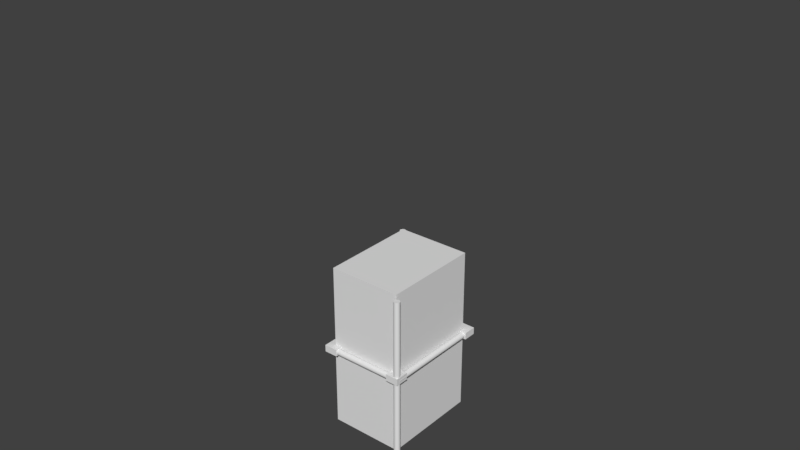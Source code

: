 # Source: partsBuy.blend  (saved by Blender 2.79.6; exported with 4.5.12 LTS)
import bpy
from mathutils import Matrix  # noqa: F401  (used for matrix-valued properties, if any)

bpy.ops.wm.read_factory_settings(use_empty=True)
scene = bpy.context.scene
scene.name = 'Scene'

# ---- collections
col_collection_1 = bpy.data.collections.new('Collection 1'); scene.collection.children.link(col_collection_1)
col_collection_2 = bpy.data.collections.new('Collection 2'); scene.collection.children.link(col_collection_2)
col_collection_2.hide_render = True
col_collection_2.hide_viewport = True
col_collection_3 = bpy.data.collections.new('Collection 3'); scene.collection.children.link(col_collection_3)
col_collection_3.hide_render = True
col_collection_3.hide_viewport = True

# ---- world
world_world = bpy.data.worlds.new('World'); scene.world = world_world
world_world.color = (0.05088, 0.05088, 0.05088)
world_world.use_sun_shadow = False
world_world.sun_shadow_jitter_overblur = 0.0

# ---- meshes
me_cube_007 = bpy.data.meshes.new('Cube.007')
me_cube_007.from_pydata([(-1.0, -1.0, -1.0), (-1.0, -1.0, 1.0), (-1.0, 1.0, -1.0), (-1.0, 1.0, 1.0), (1.0, -1.0, -1.0), (1.0, -1.0, 1.0), (1.0, 1.0, -1.0), (1.0, 1.0, 1.0), (-1.0, 2.915, 1.0), (-1.0, 2.915, -1.0), (1.0, 2.915, -1.0), (1.0, 2.915, 1.0), (-2.747, 1.0, -1.0), (-2.747, -1.0, -1.0), (-2.747, -1.0, 1.0), (-2.747, 1.0, 1.0)], [], [(1, 3, 15, 14), (6, 2, 9, 10), (6, 7, 5, 4), (4, 5, 1, 0), (2, 6, 4, 0), (7, 3, 1, 5), (9, 8, 11, 10), (3, 7, 11, 8), (2, 3, 8, 9), (7, 6, 10, 11), (13, 14, 15, 12), (2, 0, 13, 12), (3, 2, 12, 15), (0, 1, 14, 13)])
me_cube_007.use_remesh_preserve_volume = False
me_cube_007.use_remesh_preserve_attributes = False
me_cube_007.use_mirror_vertex_groups = False
me_cube_007.update()
me_cube_006 = bpy.data.meshes.new('Cube.006')
me_cube_006.from_pydata([(-1.0, -1.0, -1.0), (-1.0, -1.0, 1.0), (-1.0, 1.0, -1.0), (-1.0, 1.0, 1.0), (1.0, -1.0, -1.0), (1.0, -1.0, 1.0), (1.0, 1.0, -1.0), (1.0, 1.0, 1.0), (-1.0, 2.915, 1.0), (-1.0, 2.915, -1.0), (1.0, 2.915, -1.0), (1.0, 2.915, 1.0), (-2.747, 1.0, -1.0), (-2.747, -1.0, -1.0), (-2.747, -1.0, 1.0), (-2.747, 1.0, 1.0)], [], [(1, 3, 15, 14), (6, 2, 9, 10), (6, 7, 5, 4), (4, 5, 1, 0), (2, 6, 4, 0), (7, 3, 1, 5), (9, 8, 11, 10), (3, 7, 11, 8), (2, 3, 8, 9), (7, 6, 10, 11), (13, 14, 15, 12), (2, 0, 13, 12), (3, 2, 12, 15), (0, 1, 14, 13)])
me_cube_006.use_remesh_preserve_volume = False
me_cube_006.use_remesh_preserve_attributes = False
me_cube_006.use_mirror_vertex_groups = False
me_cube_006.update()
me_cylinder_010 = bpy.data.meshes.new('Cylinder.010')
me_cylinder_010.from_pydata([(1.959e-07, 0.3048, 0.0), (1.959e-07, 0.3048, 0.6096), (0.02988, 0.3033, 0.0), (0.02988, 0.3033, 0.6096), (0.05946, 0.2989, 0.0), (0.05946, 0.2989, 0.6096), (0.08848, 0.2917, 0.0), (0.08848, 0.2917, 0.6096), (0.1166, 0.2816, 0.0), (0.1166, 0.2816, 0.6096), (0.1437, 0.2688, 0.0), (0.1437, 0.2688, 0.6096), (0.1693, 0.2534, 0.0), (0.1693, 0.2534, 0.6096), (0.1934, 0.2356, 0.0), (0.1934, 0.2356, 0.6096), (0.2155, 0.2155, 0.0), (0.2155, 0.2155, 0.6096), (0.2356, 0.1934, 0.0), (0.2356, 0.1934, 0.6096), (0.2534, 0.1693, 0.0), (0.2534, 0.1693, 0.6096), (0.2688, 0.1437, 0.0), (0.2688, 0.1437, 0.6096), (0.2816, 0.1166, 0.0), (0.2816, 0.1166, 0.6096), (0.2917, 0.08848, 0.0), (0.2917, 0.08848, 0.6096), (0.2989, 0.05946, 0.0), (0.2989, 0.05946, 0.6096), (0.3033, 0.02988, 0.0), (0.3033, 0.02988, 0.6096), (0.3048, 2.298e-08, 0.0), (0.3048, 2.298e-08, 0.6096), (0.3033, -0.02988, 0.0), (0.3033, -0.02988, 0.6096), (0.2989, -0.05946, 0.0), (0.2989, -0.05946, 0.6096), (0.2917, -0.08848, 0.0), (0.2917, -0.08848, 0.6096), (0.2816, -0.1166, 0.0), (0.2816, -0.1166, 0.6096), (0.2688, -0.1437, 0.0), (0.2688, -0.1437, 0.6096), (0.2534, -0.1693, 0.0), (0.2534, -0.1693, 0.6096), (0.2356, -0.1934, 0.0), (0.2356, -0.1934, 0.6096), (0.2155, -0.2155, 0.0), (0.2155, -0.2155, 0.6096), (0.1934, -0.2356, 0.0), (0.1934, -0.2356, 0.6096), (0.1693, -0.2534, 0.0), (0.1693, -0.2534, 0.6096), (0.1437, -0.2688, 0.0), (0.1437, -0.2688, 0.6096), (0.1166, -0.2816, 0.0), (0.1166, -0.2816, 0.6096), (0.08848, -0.2917, 0.0), (0.08848, -0.2917, 0.6096), (0.05946, -0.2989, 0.0), (0.05946, -0.2989, 0.6096), (0.02988, -0.3033, 0.0), (0.02988, -0.3033, 0.6096), (-4.876e-08, -0.3048, 0.0), (-4.876e-08, -0.3048, 0.6096), (-0.02988, -0.3033, 0.0), (-0.02988, -0.3033, 0.6096), (-0.05946, -0.2989, 0.0), (-0.05946, -0.2989, 0.6096), (-0.08848, -0.2917, 0.0), (-0.08848, -0.2917, 0.6096), (-0.1166, -0.2816, 0.0), (-0.1166, -0.2816, 0.6096), (-0.1437, -0.2688, 0.0), (-0.1437, -0.2688, 0.6096), (-0.1693, -0.2534, 0.0), (-0.1693, -0.2534, 0.6096), (-0.1934, -0.2356, 0.0), (-0.1934, -0.2356, 0.6096), (-0.2155, -0.2155, 0.0), (-0.2155, -0.2155, 0.6096), (-0.2356, -0.1934, 0.0), (-0.2356, -0.1934, 0.6096), (-0.2534, -0.1693, 0.0), (-0.2534, -0.1693, 0.6096), (-0.2688, -0.1437, 0.0), (-0.2688, -0.1437, 0.6096), (-0.2816, -0.1166, 0.0), (-0.2816, -0.1166, 0.6096), (-0.2917, -0.08848, 0.0), (-0.2917, -0.08848, 0.6096), (-0.2989, -0.05946, 0.0), (-0.2989, -0.05946, 0.6096), (-0.3033, -0.02988, 0.0), (-0.3033, -0.02988, 0.6096), (-0.3048, -6.906e-08, 0.0), (-0.3048, -6.906e-08, 0.6096), (-0.3033, 0.02988, 0.0), (-0.3033, 0.02988, 0.6096), (-0.2989, 0.05946, 0.0), (-0.2989, 0.05946, 0.6096), (-0.2917, 0.08848, 0.0), (-0.2917, 0.08848, 0.6096), (-0.2816, 0.1166, 0.0), (-0.2816, 0.1166, 0.6096), (-0.2688, 0.1437, 0.0), (-0.2688, 0.1437, 0.6096), (-0.2534, 0.1693, 0.0), (-0.2534, 0.1693, 0.6096), (-0.2356, 0.1934, 0.0), (-0.2356, 0.1934, 0.6096), (-0.2155, 0.2155, 0.0), (-0.2155, 0.2155, 0.6096), (-0.1934, 0.2356, 0.0), (-0.1934, 0.2356, 0.6096), (-0.1693, 0.2534, 0.0), (-0.1693, 0.2534, 0.6096), (-0.1437, 0.2688, 0.0), (-0.1437, 0.2688, 0.6096), (-0.1166, 0.2816, 0.0), (-0.1166, 0.2816, 0.6096), (-0.08848, 0.2917, 0.0), (-0.08848, 0.2917, 0.6096), (-0.05946, 0.2989, 0.0), (-0.05946, 0.2989, 0.6096), (-0.02988, 0.3033, 0.0), (-0.02988, 0.3033, 0.6096)], [], [(0, 1, 3, 2), (2, 3, 5, 4), (4, 5, 7, 6), (6, 7, 9, 8), (8, 9, 11, 10), (10, 11, 13, 12), (12, 13, 15, 14), (14, 15, 17, 16), (16, 17, 19, 18), (18, 19, 21, 20), (20, 21, 23, 22), (22, 23, 25, 24), (24, 25, 27, 26), (26, 27, 29, 28), (28, 29, 31, 30), (30, 31, 33, 32), (32, 33, 35, 34), (34, 35, 37, 36), (36, 37, 39, 38), (38, 39, 41, 40), (40, 41, 43, 42), (42, 43, 45, 44), (44, 45, 47, 46), (46, 47, 49, 48), (48, 49, 51, 50), (50, 51, 53, 52), (52, 53, 55, 54), (54, 55, 57, 56), (56, 57, 59, 58), (58, 59, 61, 60), (60, 61, 63, 62), (62, 63, 65, 64), (64, 65, 67, 66), (66, 67, 69, 68), (68, 69, 71, 70), (70, 71, 73, 72), (72, 73, 75, 74), (74, 75, 77, 76), (76, 77, 79, 78), (78, 79, 81, 80), (80, 81, 83, 82), (82, 83, 85, 84), (84, 85, 87, 86), (86, 87, 89, 88), (88, 89, 91, 90), (90, 91, 93, 92), (92, 93, 95, 94), (94, 95, 97, 96), (96, 97, 99, 98), (98, 99, 101, 100), (100, 101, 103, 102), (102, 103, 105, 104), (104, 105, 107, 106), (106, 107, 109, 108), (108, 109, 111, 110), (110, 111, 113, 112), (112, 113, 115, 114), (114, 115, 117, 116), (116, 117, 119, 118), (118, 119, 121, 120), (120, 121, 123, 122), (122, 123, 125, 124), (3, 1, 127, 125, 123, 121, 119, 117, 115, 113, 111, 109, 107, 105, 103, 101, 99, 97, 95, 93, 91, 89, 87, 85, 83, 81, 79, 77, 75, 73, 71, 69, 67, 65, 63, 61, 59, 57, 55, 53, 51, 49, 47, 45, 43, 41, 39, 37, 35, 33, 31, 29, 27, 25, 23, 21, 19, 17, 15, 13, 11, 9, 7, 5), (124, 125, 127, 126), (126, 127, 1, 0), (0, 2, 4, 6, 8, 10, 12, 14, 16, 18, 20, 22, 24, 26, 28, 30, 32, 34, 36, 38, 40, 42, 44, 46, 48, 50, 52, 54, 56, 58, 60, 62, 64, 66, 68, 70, 72, 74, 76, 78, 80, 82, 84, 86, 88, 90, 92, 94, 96, 98, 100, 102, 104, 106, 108, 110, 112, 114, 116, 118, 120, 122, 124, 126)])
me_cylinder_010.use_remesh_preserve_volume = False
me_cylinder_010.use_remesh_preserve_attributes = False
me_cylinder_010.use_mirror_vertex_groups = False
me_cylinder_010.update()
me_cylinder_009 = bpy.data.meshes.new('Cylinder.009')
me_cylinder_009.from_pydata([(1.959e-07, 0.3048, 0.0), (1.959e-07, 0.3048, 0.6096), (0.02988, 0.3033, 0.0), (0.02988, 0.3033, 0.6096), (0.05946, 0.2989, 0.0), (0.05946, 0.2989, 0.6096), (0.08848, 0.2917, 0.0), (0.08848, 0.2917, 0.6096), (0.1166, 0.2816, 0.0), (0.1166, 0.2816, 0.6096), (0.1437, 0.2688, 0.0), (0.1437, 0.2688, 0.6096), (0.1693, 0.2534, 0.0), (0.1693, 0.2534, 0.6096), (0.1934, 0.2356, 0.0), (0.1934, 0.2356, 0.6096), (0.2155, 0.2155, 0.0), (0.2155, 0.2155, 0.6096), (0.2356, 0.1934, 0.0), (0.2356, 0.1934, 0.6096), (0.2534, 0.1693, 0.0), (0.2534, 0.1693, 0.6096), (0.2688, 0.1437, 0.0), (0.2688, 0.1437, 0.6096), (0.2816, 0.1166, 0.0), (0.2816, 0.1166, 0.6096), (0.2917, 0.08848, 0.0), (0.2917, 0.08848, 0.6096), (0.2989, 0.05946, 0.0), (0.2989, 0.05946, 0.6096), (0.3033, 0.02988, 0.0), (0.3033, 0.02988, 0.6096), (0.3048, 2.298e-08, 0.0), (0.3048, 2.298e-08, 0.6096), (0.3033, -0.02988, 0.0), (0.3033, -0.02988, 0.6096), (0.2989, -0.05946, 0.0), (0.2989, -0.05946, 0.6096), (0.2917, -0.08848, 0.0), (0.2917, -0.08848, 0.6096), (0.2816, -0.1166, 0.0), (0.2816, -0.1166, 0.6096), (0.2688, -0.1437, 0.0), (0.2688, -0.1437, 0.6096), (0.2534, -0.1693, 0.0), (0.2534, -0.1693, 0.6096), (0.2356, -0.1934, 0.0), (0.2356, -0.1934, 0.6096), (0.2155, -0.2155, 0.0), (0.2155, -0.2155, 0.6096), (0.1934, -0.2356, 0.0), (0.1934, -0.2356, 0.6096), (0.1693, -0.2534, 0.0), (0.1693, -0.2534, 0.6096), (0.1437, -0.2688, 0.0), (0.1437, -0.2688, 0.6096), (0.1166, -0.2816, 0.0), (0.1166, -0.2816, 0.6096), (0.08848, -0.2917, 0.0), (0.08848, -0.2917, 0.6096), (0.05946, -0.2989, 0.0), (0.05946, -0.2989, 0.6096), (0.02988, -0.3033, 0.0), (0.02988, -0.3033, 0.6096), (-4.876e-08, -0.3048, 0.0), (-4.876e-08, -0.3048, 0.6096), (-0.02988, -0.3033, 0.0), (-0.02988, -0.3033, 0.6096), (-0.05946, -0.2989, 0.0), (-0.05946, -0.2989, 0.6096), (-0.08848, -0.2917, 0.0), (-0.08848, -0.2917, 0.6096), (-0.1166, -0.2816, 0.0), (-0.1166, -0.2816, 0.6096), (-0.1437, -0.2688, 0.0), (-0.1437, -0.2688, 0.6096), (-0.1693, -0.2534, 0.0), (-0.1693, -0.2534, 0.6096), (-0.1934, -0.2356, 0.0), (-0.1934, -0.2356, 0.6096), (-0.2155, -0.2155, 0.0), (-0.2155, -0.2155, 0.6096), (-0.2356, -0.1934, 0.0), (-0.2356, -0.1934, 0.6096), (-0.2534, -0.1693, 0.0), (-0.2534, -0.1693, 0.6096), (-0.2688, -0.1437, 0.0), (-0.2688, -0.1437, 0.6096), (-0.2816, -0.1166, 0.0), (-0.2816, -0.1166, 0.6096), (-0.2917, -0.08848, 0.0), (-0.2917, -0.08848, 0.6096), (-0.2989, -0.05946, 0.0), (-0.2989, -0.05946, 0.6096), (-0.3033, -0.02988, 0.0), (-0.3033, -0.02988, 0.6096), (-0.3048, -6.906e-08, 0.0), (-0.3048, -6.906e-08, 0.6096), (-0.3033, 0.02988, 0.0), (-0.3033, 0.02988, 0.6096), (-0.2989, 0.05946, 0.0), (-0.2989, 0.05946, 0.6096), (-0.2917, 0.08848, 0.0), (-0.2917, 0.08848, 0.6096), (-0.2816, 0.1166, 0.0), (-0.2816, 0.1166, 0.6096), (-0.2688, 0.1437, 0.0), (-0.2688, 0.1437, 0.6096), (-0.2534, 0.1693, 0.0), (-0.2534, 0.1693, 0.6096), (-0.2356, 0.1934, 0.0), (-0.2356, 0.1934, 0.6096), (-0.2155, 0.2155, 0.0), (-0.2155, 0.2155, 0.6096), (-0.1934, 0.2356, 0.0), (-0.1934, 0.2356, 0.6096), (-0.1693, 0.2534, 0.0), (-0.1693, 0.2534, 0.6096), (-0.1437, 0.2688, 0.0), (-0.1437, 0.2688, 0.6096), (-0.1166, 0.2816, 0.0), (-0.1166, 0.2816, 0.6096), (-0.08848, 0.2917, 0.0), (-0.08848, 0.2917, 0.6096), (-0.05946, 0.2989, 0.0), (-0.05946, 0.2989, 0.6096), (-0.02988, 0.3033, 0.0), (-0.02988, 0.3033, 0.6096)], [], [(0, 1, 3, 2), (2, 3, 5, 4), (4, 5, 7, 6), (6, 7, 9, 8), (8, 9, 11, 10), (10, 11, 13, 12), (12, 13, 15, 14), (14, 15, 17, 16), (16, 17, 19, 18), (18, 19, 21, 20), (20, 21, 23, 22), (22, 23, 25, 24), (24, 25, 27, 26), (26, 27, 29, 28), (28, 29, 31, 30), (30, 31, 33, 32), (32, 33, 35, 34), (34, 35, 37, 36), (36, 37, 39, 38), (38, 39, 41, 40), (40, 41, 43, 42), (42, 43, 45, 44), (44, 45, 47, 46), (46, 47, 49, 48), (48, 49, 51, 50), (50, 51, 53, 52), (52, 53, 55, 54), (54, 55, 57, 56), (56, 57, 59, 58), (58, 59, 61, 60), (60, 61, 63, 62), (62, 63, 65, 64), (64, 65, 67, 66), (66, 67, 69, 68), (68, 69, 71, 70), (70, 71, 73, 72), (72, 73, 75, 74), (74, 75, 77, 76), (76, 77, 79, 78), (78, 79, 81, 80), (80, 81, 83, 82), (82, 83, 85, 84), (84, 85, 87, 86), (86, 87, 89, 88), (88, 89, 91, 90), (90, 91, 93, 92), (92, 93, 95, 94), (94, 95, 97, 96), (96, 97, 99, 98), (98, 99, 101, 100), (100, 101, 103, 102), (102, 103, 105, 104), (104, 105, 107, 106), (106, 107, 109, 108), (108, 109, 111, 110), (110, 111, 113, 112), (112, 113, 115, 114), (114, 115, 117, 116), (116, 117, 119, 118), (118, 119, 121, 120), (120, 121, 123, 122), (122, 123, 125, 124), (3, 1, 127, 125, 123, 121, 119, 117, 115, 113, 111, 109, 107, 105, 103, 101, 99, 97, 95, 93, 91, 89, 87, 85, 83, 81, 79, 77, 75, 73, 71, 69, 67, 65, 63, 61, 59, 57, 55, 53, 51, 49, 47, 45, 43, 41, 39, 37, 35, 33, 31, 29, 27, 25, 23, 21, 19, 17, 15, 13, 11, 9, 7, 5), (124, 125, 127, 126), (126, 127, 1, 0), (0, 2, 4, 6, 8, 10, 12, 14, 16, 18, 20, 22, 24, 26, 28, 30, 32, 34, 36, 38, 40, 42, 44, 46, 48, 50, 52, 54, 56, 58, 60, 62, 64, 66, 68, 70, 72, 74, 76, 78, 80, 82, 84, 86, 88, 90, 92, 94, 96, 98, 100, 102, 104, 106, 108, 110, 112, 114, 116, 118, 120, 122, 124, 126)])
me_cylinder_009.use_remesh_preserve_volume = False
me_cylinder_009.use_remesh_preserve_attributes = False
me_cylinder_009.use_mirror_vertex_groups = False
me_cylinder_009.update()
me_cube_005 = bpy.data.meshes.new('Cube.005')
me_cube_005.from_pydata([(-1.0, -1.0, -1.0), (-1.0, -1.0, 1.0), (-1.0, 1.0, -1.0), (-1.0, 1.0, 1.0), (1.0, -1.0, -1.0), (1.0, -1.0, 1.0), (1.0, 1.0, -1.0), (1.0, 1.0, 1.0), (-1.0, 2.915, 1.0), (-1.0, 2.915, -1.0), (1.0, 2.915, -1.0), (1.0, 2.915, 1.0), (-2.747, 1.0, -1.0), (-2.747, -1.0, -1.0), (-2.747, -1.0, 1.0), (-2.747, 1.0, 1.0)], [], [(1, 3, 15, 14), (6, 2, 9, 10), (6, 7, 5, 4), (4, 5, 1, 0), (2, 6, 4, 0), (7, 3, 1, 5), (9, 8, 11, 10), (3, 7, 11, 8), (2, 3, 8, 9), (7, 6, 10, 11), (13, 14, 15, 12), (2, 0, 13, 12), (3, 2, 12, 15), (0, 1, 14, 13)])
me_cube_005.use_remesh_preserve_volume = False
me_cube_005.use_remesh_preserve_attributes = False
me_cube_005.use_mirror_vertex_groups = False
me_cube_005.update()
me_cylinder_008 = bpy.data.meshes.new('Cylinder.008')
me_cylinder_008.from_pydata([(1.959e-07, 0.3048, 0.0), (1.959e-07, 0.3048, 0.6096), (0.02988, 0.3033, 0.0), (0.02988, 0.3033, 0.6096), (0.05946, 0.2989, 0.0), (0.05946, 0.2989, 0.6096), (0.08848, 0.2917, 0.0), (0.08848, 0.2917, 0.6096), (0.1166, 0.2816, 0.0), (0.1166, 0.2816, 0.6096), (0.1437, 0.2688, 0.0), (0.1437, 0.2688, 0.6096), (0.1693, 0.2534, 0.0), (0.1693, 0.2534, 0.6096), (0.1934, 0.2356, 0.0), (0.1934, 0.2356, 0.6096), (0.2155, 0.2155, 0.0), (0.2155, 0.2155, 0.6096), (0.2356, 0.1934, 0.0), (0.2356, 0.1934, 0.6096), (0.2534, 0.1693, 0.0), (0.2534, 0.1693, 0.6096), (0.2688, 0.1437, 0.0), (0.2688, 0.1437, 0.6096), (0.2816, 0.1166, 0.0), (0.2816, 0.1166, 0.6096), (0.2917, 0.08848, 0.0), (0.2917, 0.08848, 0.6096), (0.2989, 0.05946, 0.0), (0.2989, 0.05946, 0.6096), (0.3033, 0.02988, 0.0), (0.3033, 0.02988, 0.6096), (0.3048, 2.298e-08, 0.0), (0.3048, 2.298e-08, 0.6096), (0.3033, -0.02988, 0.0), (0.3033, -0.02988, 0.6096), (0.2989, -0.05946, 0.0), (0.2989, -0.05946, 0.6096), (0.2917, -0.08848, 0.0), (0.2917, -0.08848, 0.6096), (0.2816, -0.1166, 0.0), (0.2816, -0.1166, 0.6096), (0.2688, -0.1437, 0.0), (0.2688, -0.1437, 0.6096), (0.2534, -0.1693, 0.0), (0.2534, -0.1693, 0.6096), (0.2356, -0.1934, 0.0), (0.2356, -0.1934, 0.6096), (0.2155, -0.2155, 0.0), (0.2155, -0.2155, 0.6096), (0.1934, -0.2356, 0.0), (0.1934, -0.2356, 0.6096), (0.1693, -0.2534, 0.0), (0.1693, -0.2534, 0.6096), (0.1437, -0.2688, 0.0), (0.1437, -0.2688, 0.6096), (0.1166, -0.2816, 0.0), (0.1166, -0.2816, 0.6096), (0.08848, -0.2917, 0.0), (0.08848, -0.2917, 0.6096), (0.05946, -0.2989, 0.0), (0.05946, -0.2989, 0.6096), (0.02988, -0.3033, 0.0), (0.02988, -0.3033, 0.6096), (-4.876e-08, -0.3048, 0.0), (-4.876e-08, -0.3048, 0.6096), (-0.02988, -0.3033, 0.0), (-0.02988, -0.3033, 0.6096), (-0.05946, -0.2989, 0.0), (-0.05946, -0.2989, 0.6096), (-0.08848, -0.2917, 0.0), (-0.08848, -0.2917, 0.6096), (-0.1166, -0.2816, 0.0), (-0.1166, -0.2816, 0.6096), (-0.1437, -0.2688, 0.0), (-0.1437, -0.2688, 0.6096), (-0.1693, -0.2534, 0.0), (-0.1693, -0.2534, 0.6096), (-0.1934, -0.2356, 0.0), (-0.1934, -0.2356, 0.6096), (-0.2155, -0.2155, 0.0), (-0.2155, -0.2155, 0.6096), (-0.2356, -0.1934, 0.0), (-0.2356, -0.1934, 0.6096), (-0.2534, -0.1693, 0.0), (-0.2534, -0.1693, 0.6096), (-0.2688, -0.1437, 0.0), (-0.2688, -0.1437, 0.6096), (-0.2816, -0.1166, 0.0), (-0.2816, -0.1166, 0.6096), (-0.2917, -0.08848, 0.0), (-0.2917, -0.08848, 0.6096), (-0.2989, -0.05946, 0.0), (-0.2989, -0.05946, 0.6096), (-0.3033, -0.02988, 0.0), (-0.3033, -0.02988, 0.6096), (-0.3048, -6.906e-08, 0.0), (-0.3048, -6.906e-08, 0.6096), (-0.3033, 0.02988, 0.0), (-0.3033, 0.02988, 0.6096), (-0.2989, 0.05946, 0.0), (-0.2989, 0.05946, 0.6096), (-0.2917, 0.08848, 0.0), (-0.2917, 0.08848, 0.6096), (-0.2816, 0.1166, 0.0), (-0.2816, 0.1166, 0.6096), (-0.2688, 0.1437, 0.0), (-0.2688, 0.1437, 0.6096), (-0.2534, 0.1693, 0.0), (-0.2534, 0.1693, 0.6096), (-0.2356, 0.1934, 0.0), (-0.2356, 0.1934, 0.6096), (-0.2155, 0.2155, 0.0), (-0.2155, 0.2155, 0.6096), (-0.1934, 0.2356, 0.0), (-0.1934, 0.2356, 0.6096), (-0.1693, 0.2534, 0.0), (-0.1693, 0.2534, 0.6096), (-0.1437, 0.2688, 0.0), (-0.1437, 0.2688, 0.6096), (-0.1166, 0.2816, 0.0), (-0.1166, 0.2816, 0.6096), (-0.08848, 0.2917, 0.0), (-0.08848, 0.2917, 0.6096), (-0.05946, 0.2989, 0.0), (-0.05946, 0.2989, 0.6096), (-0.02988, 0.3033, 0.0), (-0.02988, 0.3033, 0.6096)], [], [(0, 1, 3, 2), (2, 3, 5, 4), (4, 5, 7, 6), (6, 7, 9, 8), (8, 9, 11, 10), (10, 11, 13, 12), (12, 13, 15, 14), (14, 15, 17, 16), (16, 17, 19, 18), (18, 19, 21, 20), (20, 21, 23, 22), (22, 23, 25, 24), (24, 25, 27, 26), (26, 27, 29, 28), (28, 29, 31, 30), (30, 31, 33, 32), (32, 33, 35, 34), (34, 35, 37, 36), (36, 37, 39, 38), (38, 39, 41, 40), (40, 41, 43, 42), (42, 43, 45, 44), (44, 45, 47, 46), (46, 47, 49, 48), (48, 49, 51, 50), (50, 51, 53, 52), (52, 53, 55, 54), (54, 55, 57, 56), (56, 57, 59, 58), (58, 59, 61, 60), (60, 61, 63, 62), (62, 63, 65, 64), (64, 65, 67, 66), (66, 67, 69, 68), (68, 69, 71, 70), (70, 71, 73, 72), (72, 73, 75, 74), (74, 75, 77, 76), (76, 77, 79, 78), (78, 79, 81, 80), (80, 81, 83, 82), (82, 83, 85, 84), (84, 85, 87, 86), (86, 87, 89, 88), (88, 89, 91, 90), (90, 91, 93, 92), (92, 93, 95, 94), (94, 95, 97, 96), (96, 97, 99, 98), (98, 99, 101, 100), (100, 101, 103, 102), (102, 103, 105, 104), (104, 105, 107, 106), (106, 107, 109, 108), (108, 109, 111, 110), (110, 111, 113, 112), (112, 113, 115, 114), (114, 115, 117, 116), (116, 117, 119, 118), (118, 119, 121, 120), (120, 121, 123, 122), (122, 123, 125, 124), (3, 1, 127, 125, 123, 121, 119, 117, 115, 113, 111, 109, 107, 105, 103, 101, 99, 97, 95, 93, 91, 89, 87, 85, 83, 81, 79, 77, 75, 73, 71, 69, 67, 65, 63, 61, 59, 57, 55, 53, 51, 49, 47, 45, 43, 41, 39, 37, 35, 33, 31, 29, 27, 25, 23, 21, 19, 17, 15, 13, 11, 9, 7, 5), (124, 125, 127, 126), (126, 127, 1, 0), (0, 2, 4, 6, 8, 10, 12, 14, 16, 18, 20, 22, 24, 26, 28, 30, 32, 34, 36, 38, 40, 42, 44, 46, 48, 50, 52, 54, 56, 58, 60, 62, 64, 66, 68, 70, 72, 74, 76, 78, 80, 82, 84, 86, 88, 90, 92, 94, 96, 98, 100, 102, 104, 106, 108, 110, 112, 114, 116, 118, 120, 122, 124, 126)])
me_cylinder_008.use_remesh_preserve_volume = False
me_cylinder_008.use_remesh_preserve_attributes = False
me_cylinder_008.use_mirror_vertex_groups = False
me_cylinder_008.update()
me_cylinder_007 = bpy.data.meshes.new('Cylinder.007')
me_cylinder_007.from_pydata([(1.959e-07, 0.3048, 0.0), (1.959e-07, 0.3048, 0.6096), (0.02988, 0.3033, 0.0), (0.02988, 0.3033, 0.6096), (0.05946, 0.2989, 0.0), (0.05946, 0.2989, 0.6096), (0.08848, 0.2917, 0.0), (0.08848, 0.2917, 0.6096), (0.1166, 0.2816, 0.0), (0.1166, 0.2816, 0.6096), (0.1437, 0.2688, 0.0), (0.1437, 0.2688, 0.6096), (0.1693, 0.2534, 0.0), (0.1693, 0.2534, 0.6096), (0.1934, 0.2356, 0.0), (0.1934, 0.2356, 0.6096), (0.2155, 0.2155, 0.0), (0.2155, 0.2155, 0.6096), (0.2356, 0.1934, 0.0), (0.2356, 0.1934, 0.6096), (0.2534, 0.1693, 0.0), (0.2534, 0.1693, 0.6096), (0.2688, 0.1437, 0.0), (0.2688, 0.1437, 0.6096), (0.2816, 0.1166, 0.0), (0.2816, 0.1166, 0.6096), (0.2917, 0.08848, 0.0), (0.2917, 0.08848, 0.6096), (0.2989, 0.05946, 0.0), (0.2989, 0.05946, 0.6096), (0.3033, 0.02988, 0.0), (0.3033, 0.02988, 0.6096), (0.3048, 2.298e-08, 0.0), (0.3048, 2.298e-08, 0.6096), (0.3033, -0.02988, 0.0), (0.3033, -0.02988, 0.6096), (0.2989, -0.05946, 0.0), (0.2989, -0.05946, 0.6096), (0.2917, -0.08848, 0.0), (0.2917, -0.08848, 0.6096), (0.2816, -0.1166, 0.0), (0.2816, -0.1166, 0.6096), (0.2688, -0.1437, 0.0), (0.2688, -0.1437, 0.6096), (0.2534, -0.1693, 0.0), (0.2534, -0.1693, 0.6096), (0.2356, -0.1934, 0.0), (0.2356, -0.1934, 0.6096), (0.2155, -0.2155, 0.0), (0.2155, -0.2155, 0.6096), (0.1934, -0.2356, 0.0), (0.1934, -0.2356, 0.6096), (0.1693, -0.2534, 0.0), (0.1693, -0.2534, 0.6096), (0.1437, -0.2688, 0.0), (0.1437, -0.2688, 0.6096), (0.1166, -0.2816, 0.0), (0.1166, -0.2816, 0.6096), (0.08848, -0.2917, 0.0), (0.08848, -0.2917, 0.6096), (0.05946, -0.2989, 0.0), (0.05946, -0.2989, 0.6096), (0.02988, -0.3033, 0.0), (0.02988, -0.3033, 0.6096), (-4.876e-08, -0.3048, 0.0), (-4.876e-08, -0.3048, 0.6096), (-0.02988, -0.3033, 0.0), (-0.02988, -0.3033, 0.6096), (-0.05946, -0.2989, 0.0), (-0.05946, -0.2989, 0.6096), (-0.08848, -0.2917, 0.0), (-0.08848, -0.2917, 0.6096), (-0.1166, -0.2816, 0.0), (-0.1166, -0.2816, 0.6096), (-0.1437, -0.2688, 0.0), (-0.1437, -0.2688, 0.6096), (-0.1693, -0.2534, 0.0), (-0.1693, -0.2534, 0.6096), (-0.1934, -0.2356, 0.0), (-0.1934, -0.2356, 0.6096), (-0.2155, -0.2155, 0.0), (-0.2155, -0.2155, 0.6096), (-0.2356, -0.1934, 0.0), (-0.2356, -0.1934, 0.6096), (-0.2534, -0.1693, 0.0), (-0.2534, -0.1693, 0.6096), (-0.2688, -0.1437, 0.0), (-0.2688, -0.1437, 0.6096), (-0.2816, -0.1166, 0.0), (-0.2816, -0.1166, 0.6096), (-0.2917, -0.08848, 0.0), (-0.2917, -0.08848, 0.6096), (-0.2989, -0.05946, 0.0), (-0.2989, -0.05946, 0.6096), (-0.3033, -0.02988, 0.0), (-0.3033, -0.02988, 0.6096), (-0.3048, -6.906e-08, 0.0), (-0.3048, -6.906e-08, 0.6096), (-0.3033, 0.02988, 0.0), (-0.3033, 0.02988, 0.6096), (-0.2989, 0.05946, 0.0), (-0.2989, 0.05946, 0.6096), (-0.2917, 0.08848, 0.0), (-0.2917, 0.08848, 0.6096), (-0.2816, 0.1166, 0.0), (-0.2816, 0.1166, 0.6096), (-0.2688, 0.1437, 0.0), (-0.2688, 0.1437, 0.6096), (-0.2534, 0.1693, 0.0), (-0.2534, 0.1693, 0.6096), (-0.2356, 0.1934, 0.0), (-0.2356, 0.1934, 0.6096), (-0.2155, 0.2155, 0.0), (-0.2155, 0.2155, 0.6096), (-0.1934, 0.2356, 0.0), (-0.1934, 0.2356, 0.6096), (-0.1693, 0.2534, 0.0), (-0.1693, 0.2534, 0.6096), (-0.1437, 0.2688, 0.0), (-0.1437, 0.2688, 0.6096), (-0.1166, 0.2816, 0.0), (-0.1166, 0.2816, 0.6096), (-0.08848, 0.2917, 0.0), (-0.08848, 0.2917, 0.6096), (-0.05946, 0.2989, 0.0), (-0.05946, 0.2989, 0.6096), (-0.02988, 0.3033, 0.0), (-0.02988, 0.3033, 0.6096)], [], [(0, 1, 3, 2), (2, 3, 5, 4), (4, 5, 7, 6), (6, 7, 9, 8), (8, 9, 11, 10), (10, 11, 13, 12), (12, 13, 15, 14), (14, 15, 17, 16), (16, 17, 19, 18), (18, 19, 21, 20), (20, 21, 23, 22), (22, 23, 25, 24), (24, 25, 27, 26), (26, 27, 29, 28), (28, 29, 31, 30), (30, 31, 33, 32), (32, 33, 35, 34), (34, 35, 37, 36), (36, 37, 39, 38), (38, 39, 41, 40), (40, 41, 43, 42), (42, 43, 45, 44), (44, 45, 47, 46), (46, 47, 49, 48), (48, 49, 51, 50), (50, 51, 53, 52), (52, 53, 55, 54), (54, 55, 57, 56), (56, 57, 59, 58), (58, 59, 61, 60), (60, 61, 63, 62), (62, 63, 65, 64), (64, 65, 67, 66), (66, 67, 69, 68), (68, 69, 71, 70), (70, 71, 73, 72), (72, 73, 75, 74), (74, 75, 77, 76), (76, 77, 79, 78), (78, 79, 81, 80), (80, 81, 83, 82), (82, 83, 85, 84), (84, 85, 87, 86), (86, 87, 89, 88), (88, 89, 91, 90), (90, 91, 93, 92), (92, 93, 95, 94), (94, 95, 97, 96), (96, 97, 99, 98), (98, 99, 101, 100), (100, 101, 103, 102), (102, 103, 105, 104), (104, 105, 107, 106), (106, 107, 109, 108), (108, 109, 111, 110), (110, 111, 113, 112), (112, 113, 115, 114), (114, 115, 117, 116), (116, 117, 119, 118), (118, 119, 121, 120), (120, 121, 123, 122), (122, 123, 125, 124), (3, 1, 127, 125, 123, 121, 119, 117, 115, 113, 111, 109, 107, 105, 103, 101, 99, 97, 95, 93, 91, 89, 87, 85, 83, 81, 79, 77, 75, 73, 71, 69, 67, 65, 63, 61, 59, 57, 55, 53, 51, 49, 47, 45, 43, 41, 39, 37, 35, 33, 31, 29, 27, 25, 23, 21, 19, 17, 15, 13, 11, 9, 7, 5), (124, 125, 127, 126), (126, 127, 1, 0), (0, 2, 4, 6, 8, 10, 12, 14, 16, 18, 20, 22, 24, 26, 28, 30, 32, 34, 36, 38, 40, 42, 44, 46, 48, 50, 52, 54, 56, 58, 60, 62, 64, 66, 68, 70, 72, 74, 76, 78, 80, 82, 84, 86, 88, 90, 92, 94, 96, 98, 100, 102, 104, 106, 108, 110, 112, 114, 116, 118, 120, 122, 124, 126)])
me_cylinder_007.use_remesh_preserve_volume = False
me_cylinder_007.use_remesh_preserve_attributes = False
me_cylinder_007.use_mirror_vertex_groups = False
me_cylinder_007.update()
me_cylinder_006 = bpy.data.meshes.new('Cylinder.006')
me_cylinder_006.from_pydata([(1.959e-07, 0.3048, 0.0), (1.959e-07, 0.3048, 0.6096), (0.02988, 0.3033, 0.0), (0.02988, 0.3033, 0.6096), (0.05946, 0.2989, 0.0), (0.05946, 0.2989, 0.6096), (0.08848, 0.2917, 0.0), (0.08848, 0.2917, 0.6096), (0.1166, 0.2816, 0.0), (0.1166, 0.2816, 0.6096), (0.1437, 0.2688, 0.0), (0.1437, 0.2688, 0.6096), (0.1693, 0.2534, 0.0), (0.1693, 0.2534, 0.6096), (0.1934, 0.2356, 0.0), (0.1934, 0.2356, 0.6096), (0.2155, 0.2155, 0.0), (0.2155, 0.2155, 0.6096), (0.2356, 0.1934, 0.0), (0.2356, 0.1934, 0.6096), (0.2534, 0.1693, 0.0), (0.2534, 0.1693, 0.6096), (0.2688, 0.1437, 0.0), (0.2688, 0.1437, 0.6096), (0.2816, 0.1166, 0.0), (0.2816, 0.1166, 0.6096), (0.2917, 0.08848, 0.0), (0.2917, 0.08848, 0.6096), (0.2989, 0.05946, 0.0), (0.2989, 0.05946, 0.6096), (0.3033, 0.02988, 0.0), (0.3033, 0.02988, 0.6096), (0.3048, 2.298e-08, 0.0), (0.3048, 2.298e-08, 0.6096), (0.3033, -0.02988, 0.0), (0.3033, -0.02988, 0.6096), (0.2989, -0.05946, 0.0), (0.2989, -0.05946, 0.6096), (0.2917, -0.08848, 0.0), (0.2917, -0.08848, 0.6096), (0.2816, -0.1166, 0.0), (0.2816, -0.1166, 0.6096), (0.2688, -0.1437, 0.0), (0.2688, -0.1437, 0.6096), (0.2534, -0.1693, 0.0), (0.2534, -0.1693, 0.6096), (0.2356, -0.1934, 0.0), (0.2356, -0.1934, 0.6096), (0.2155, -0.2155, 0.0), (0.2155, -0.2155, 0.6096), (0.1934, -0.2356, 0.0), (0.1934, -0.2356, 0.6096), (0.1693, -0.2534, 0.0), (0.1693, -0.2534, 0.6096), (0.1437, -0.2688, 0.0), (0.1437, -0.2688, 0.6096), (0.1166, -0.2816, 0.0), (0.1166, -0.2816, 0.6096), (0.08848, -0.2917, 0.0), (0.08848, -0.2917, 0.6096), (0.05946, -0.2989, 0.0), (0.05946, -0.2989, 0.6096), (0.02988, -0.3033, 0.0), (0.02988, -0.3033, 0.6096), (-4.876e-08, -0.3048, 0.0), (-4.876e-08, -0.3048, 0.6096), (-0.02988, -0.3033, 0.0), (-0.02988, -0.3033, 0.6096), (-0.05946, -0.2989, 0.0), (-0.05946, -0.2989, 0.6096), (-0.08848, -0.2917, 0.0), (-0.08848, -0.2917, 0.6096), (-0.1166, -0.2816, 0.0), (-0.1166, -0.2816, 0.6096), (-0.1437, -0.2688, 0.0), (-0.1437, -0.2688, 0.6096), (-0.1693, -0.2534, 0.0), (-0.1693, -0.2534, 0.6096), (-0.1934, -0.2356, 0.0), (-0.1934, -0.2356, 0.6096), (-0.2155, -0.2155, 0.0), (-0.2155, -0.2155, 0.6096), (-0.2356, -0.1934, 0.0), (-0.2356, -0.1934, 0.6096), (-0.2534, -0.1693, 0.0), (-0.2534, -0.1693, 0.6096), (-0.2688, -0.1437, 0.0), (-0.2688, -0.1437, 0.6096), (-0.2816, -0.1166, 0.0), (-0.2816, -0.1166, 0.6096), (-0.2917, -0.08848, 0.0), (-0.2917, -0.08848, 0.6096), (-0.2989, -0.05946, 0.0), (-0.2989, -0.05946, 0.6096), (-0.3033, -0.02988, 0.0), (-0.3033, -0.02988, 0.6096), (-0.3048, -6.906e-08, 0.0), (-0.3048, -6.906e-08, 0.6096), (-0.3033, 0.02988, 0.0), (-0.3033, 0.02988, 0.6096), (-0.2989, 0.05946, 0.0), (-0.2989, 0.05946, 0.6096), (-0.2917, 0.08848, 0.0), (-0.2917, 0.08848, 0.6096), (-0.2816, 0.1166, 0.0), (-0.2816, 0.1166, 0.6096), (-0.2688, 0.1437, 0.0), (-0.2688, 0.1437, 0.6096), (-0.2534, 0.1693, 0.0), (-0.2534, 0.1693, 0.6096), (-0.2356, 0.1934, 0.0), (-0.2356, 0.1934, 0.6096), (-0.2155, 0.2155, 0.0), (-0.2155, 0.2155, 0.6096), (-0.1934, 0.2356, 0.0), (-0.1934, 0.2356, 0.6096), (-0.1693, 0.2534, 0.0), (-0.1693, 0.2534, 0.6096), (-0.1437, 0.2688, 0.0), (-0.1437, 0.2688, 0.6096), (-0.1166, 0.2816, 0.0), (-0.1166, 0.2816, 0.6096), (-0.08848, 0.2917, 0.0), (-0.08848, 0.2917, 0.6096), (-0.05946, 0.2989, 0.0), (-0.05946, 0.2989, 0.6096), (-0.02988, 0.3033, 0.0), (-0.02988, 0.3033, 0.6096)], [], [(0, 1, 3, 2), (2, 3, 5, 4), (4, 5, 7, 6), (6, 7, 9, 8), (8, 9, 11, 10), (10, 11, 13, 12), (12, 13, 15, 14), (14, 15, 17, 16), (16, 17, 19, 18), (18, 19, 21, 20), (20, 21, 23, 22), (22, 23, 25, 24), (24, 25, 27, 26), (26, 27, 29, 28), (28, 29, 31, 30), (30, 31, 33, 32), (32, 33, 35, 34), (34, 35, 37, 36), (36, 37, 39, 38), (38, 39, 41, 40), (40, 41, 43, 42), (42, 43, 45, 44), (44, 45, 47, 46), (46, 47, 49, 48), (48, 49, 51, 50), (50, 51, 53, 52), (52, 53, 55, 54), (54, 55, 57, 56), (56, 57, 59, 58), (58, 59, 61, 60), (60, 61, 63, 62), (62, 63, 65, 64), (64, 65, 67, 66), (66, 67, 69, 68), (68, 69, 71, 70), (70, 71, 73, 72), (72, 73, 75, 74), (74, 75, 77, 76), (76, 77, 79, 78), (78, 79, 81, 80), (80, 81, 83, 82), (82, 83, 85, 84), (84, 85, 87, 86), (86, 87, 89, 88), (88, 89, 91, 90), (90, 91, 93, 92), (92, 93, 95, 94), (94, 95, 97, 96), (96, 97, 99, 98), (98, 99, 101, 100), (100, 101, 103, 102), (102, 103, 105, 104), (104, 105, 107, 106), (106, 107, 109, 108), (108, 109, 111, 110), (110, 111, 113, 112), (112, 113, 115, 114), (114, 115, 117, 116), (116, 117, 119, 118), (118, 119, 121, 120), (120, 121, 123, 122), (122, 123, 125, 124), (3, 1, 127, 125, 123, 121, 119, 117, 115, 113, 111, 109, 107, 105, 103, 101, 99, 97, 95, 93, 91, 89, 87, 85, 83, 81, 79, 77, 75, 73, 71, 69, 67, 65, 63, 61, 59, 57, 55, 53, 51, 49, 47, 45, 43, 41, 39, 37, 35, 33, 31, 29, 27, 25, 23, 21, 19, 17, 15, 13, 11, 9, 7, 5), (124, 125, 127, 126), (126, 127, 1, 0), (0, 2, 4, 6, 8, 10, 12, 14, 16, 18, 20, 22, 24, 26, 28, 30, 32, 34, 36, 38, 40, 42, 44, 46, 48, 50, 52, 54, 56, 58, 60, 62, 64, 66, 68, 70, 72, 74, 76, 78, 80, 82, 84, 86, 88, 90, 92, 94, 96, 98, 100, 102, 104, 106, 108, 110, 112, 114, 116, 118, 120, 122, 124, 126)])
me_cylinder_006.use_remesh_preserve_volume = False
me_cylinder_006.use_remesh_preserve_attributes = False
me_cylinder_006.use_mirror_vertex_groups = False
me_cylinder_006.update()
me_cylinder_005 = bpy.data.meshes.new('Cylinder.005')
me_cylinder_005.from_pydata([(1.959e-07, 0.3048, 0.0), (1.959e-07, 0.3048, 0.6096), (0.02988, 0.3033, 0.0), (0.02988, 0.3033, 0.6096), (0.05946, 0.2989, 0.0), (0.05946, 0.2989, 0.6096), (0.08848, 0.2917, 0.0), (0.08848, 0.2917, 0.6096), (0.1166, 0.2816, 0.0), (0.1166, 0.2816, 0.6096), (0.1437, 0.2688, 0.0), (0.1437, 0.2688, 0.6096), (0.1693, 0.2534, 0.0), (0.1693, 0.2534, 0.6096), (0.1934, 0.2356, 0.0), (0.1934, 0.2356, 0.6096), (0.2155, 0.2155, 0.0), (0.2155, 0.2155, 0.6096), (0.2356, 0.1934, 0.0), (0.2356, 0.1934, 0.6096), (0.2534, 0.1693, 0.0), (0.2534, 0.1693, 0.6096), (0.2688, 0.1437, 0.0), (0.2688, 0.1437, 0.6096), (0.2816, 0.1166, 0.0), (0.2816, 0.1166, 0.6096), (0.2917, 0.08848, 0.0), (0.2917, 0.08848, 0.6096), (0.2989, 0.05946, 0.0), (0.2989, 0.05946, 0.6096), (0.3033, 0.02988, 0.0), (0.3033, 0.02988, 0.6096), (0.3048, 2.298e-08, 0.0), (0.3048, 2.298e-08, 0.6096), (0.3033, -0.02988, 0.0), (0.3033, -0.02988, 0.6096), (0.2989, -0.05946, 0.0), (0.2989, -0.05946, 0.6096), (0.2917, -0.08848, 0.0), (0.2917, -0.08848, 0.6096), (0.2816, -0.1166, 0.0), (0.2816, -0.1166, 0.6096), (0.2688, -0.1437, 0.0), (0.2688, -0.1437, 0.6096), (0.2534, -0.1693, 0.0), (0.2534, -0.1693, 0.6096), (0.2356, -0.1934, 0.0), (0.2356, -0.1934, 0.6096), (0.2155, -0.2155, 0.0), (0.2155, -0.2155, 0.6096), (0.1934, -0.2356, 0.0), (0.1934, -0.2356, 0.6096), (0.1693, -0.2534, 0.0), (0.1693, -0.2534, 0.6096), (0.1437, -0.2688, 0.0), (0.1437, -0.2688, 0.6096), (0.1166, -0.2816, 0.0), (0.1166, -0.2816, 0.6096), (0.08848, -0.2917, 0.0), (0.08848, -0.2917, 0.6096), (0.05946, -0.2989, 0.0), (0.05946, -0.2989, 0.6096), (0.02988, -0.3033, 0.0), (0.02988, -0.3033, 0.6096), (-4.876e-08, -0.3048, 0.0), (-4.876e-08, -0.3048, 0.6096), (-0.02988, -0.3033, 0.0), (-0.02988, -0.3033, 0.6096), (-0.05946, -0.2989, 0.0), (-0.05946, -0.2989, 0.6096), (-0.08848, -0.2917, 0.0), (-0.08848, -0.2917, 0.6096), (-0.1166, -0.2816, 0.0), (-0.1166, -0.2816, 0.6096), (-0.1437, -0.2688, 0.0), (-0.1437, -0.2688, 0.6096), (-0.1693, -0.2534, 0.0), (-0.1693, -0.2534, 0.6096), (-0.1934, -0.2356, 0.0), (-0.1934, -0.2356, 0.6096), (-0.2155, -0.2155, 0.0), (-0.2155, -0.2155, 0.6096), (-0.2356, -0.1934, 0.0), (-0.2356, -0.1934, 0.6096), (-0.2534, -0.1693, 0.0), (-0.2534, -0.1693, 0.6096), (-0.2688, -0.1437, 0.0), (-0.2688, -0.1437, 0.6096), (-0.2816, -0.1166, 0.0), (-0.2816, -0.1166, 0.6096), (-0.2917, -0.08848, 0.0), (-0.2917, -0.08848, 0.6096), (-0.2989, -0.05946, 0.0), (-0.2989, -0.05946, 0.6096), (-0.3033, -0.02988, 0.0), (-0.3033, -0.02988, 0.6096), (-0.3048, -6.906e-08, 0.0), (-0.3048, -6.906e-08, 0.6096), (-0.3033, 0.02988, 0.0), (-0.3033, 0.02988, 0.6096), (-0.2989, 0.05946, 0.0), (-0.2989, 0.05946, 0.6096), (-0.2917, 0.08848, 0.0), (-0.2917, 0.08848, 0.6096), (-0.2816, 0.1166, 0.0), (-0.2816, 0.1166, 0.6096), (-0.2688, 0.1437, 0.0), (-0.2688, 0.1437, 0.6096), (-0.2534, 0.1693, 0.0), (-0.2534, 0.1693, 0.6096), (-0.2356, 0.1934, 0.0), (-0.2356, 0.1934, 0.6096), (-0.2155, 0.2155, 0.0), (-0.2155, 0.2155, 0.6096), (-0.1934, 0.2356, 0.0), (-0.1934, 0.2356, 0.6096), (-0.1693, 0.2534, 0.0), (-0.1693, 0.2534, 0.6096), (-0.1437, 0.2688, 0.0), (-0.1437, 0.2688, 0.6096), (-0.1166, 0.2816, 0.0), (-0.1166, 0.2816, 0.6096), (-0.08848, 0.2917, 0.0), (-0.08848, 0.2917, 0.6096), (-0.05946, 0.2989, 0.0), (-0.05946, 0.2989, 0.6096), (-0.02988, 0.3033, 0.0), (-0.02988, 0.3033, 0.6096)], [], [(0, 1, 3, 2), (2, 3, 5, 4), (4, 5, 7, 6), (6, 7, 9, 8), (8, 9, 11, 10), (10, 11, 13, 12), (12, 13, 15, 14), (14, 15, 17, 16), (16, 17, 19, 18), (18, 19, 21, 20), (20, 21, 23, 22), (22, 23, 25, 24), (24, 25, 27, 26), (26, 27, 29, 28), (28, 29, 31, 30), (30, 31, 33, 32), (32, 33, 35, 34), (34, 35, 37, 36), (36, 37, 39, 38), (38, 39, 41, 40), (40, 41, 43, 42), (42, 43, 45, 44), (44, 45, 47, 46), (46, 47, 49, 48), (48, 49, 51, 50), (50, 51, 53, 52), (52, 53, 55, 54), (54, 55, 57, 56), (56, 57, 59, 58), (58, 59, 61, 60), (60, 61, 63, 62), (62, 63, 65, 64), (64, 65, 67, 66), (66, 67, 69, 68), (68, 69, 71, 70), (70, 71, 73, 72), (72, 73, 75, 74), (74, 75, 77, 76), (76, 77, 79, 78), (78, 79, 81, 80), (80, 81, 83, 82), (82, 83, 85, 84), (84, 85, 87, 86), (86, 87, 89, 88), (88, 89, 91, 90), (90, 91, 93, 92), (92, 93, 95, 94), (94, 95, 97, 96), (96, 97, 99, 98), (98, 99, 101, 100), (100, 101, 103, 102), (102, 103, 105, 104), (104, 105, 107, 106), (106, 107, 109, 108), (108, 109, 111, 110), (110, 111, 113, 112), (112, 113, 115, 114), (114, 115, 117, 116), (116, 117, 119, 118), (118, 119, 121, 120), (120, 121, 123, 122), (122, 123, 125, 124), (3, 1, 127, 125, 123, 121, 119, 117, 115, 113, 111, 109, 107, 105, 103, 101, 99, 97, 95, 93, 91, 89, 87, 85, 83, 81, 79, 77, 75, 73, 71, 69, 67, 65, 63, 61, 59, 57, 55, 53, 51, 49, 47, 45, 43, 41, 39, 37, 35, 33, 31, 29, 27, 25, 23, 21, 19, 17, 15, 13, 11, 9, 7, 5), (124, 125, 127, 126), (126, 127, 1, 0), (0, 2, 4, 6, 8, 10, 12, 14, 16, 18, 20, 22, 24, 26, 28, 30, 32, 34, 36, 38, 40, 42, 44, 46, 48, 50, 52, 54, 56, 58, 60, 62, 64, 66, 68, 70, 72, 74, 76, 78, 80, 82, 84, 86, 88, 90, 92, 94, 96, 98, 100, 102, 104, 106, 108, 110, 112, 114, 116, 118, 120, 122, 124, 126)])
me_cylinder_005.use_remesh_preserve_volume = False
me_cylinder_005.use_remesh_preserve_attributes = False
me_cylinder_005.use_mirror_vertex_groups = False
me_cylinder_005.update()
me_cube_004 = bpy.data.meshes.new('Cube.004')
me_cube_004.from_pydata([(-1.0, -1.0, -1.0), (-1.0, -1.0, 1.0), (-1.0, 1.0, -1.0), (-1.0, 1.0, 1.0), (1.0, -1.0, -1.0), (1.0, -1.0, 1.0), (1.0, 1.0, -1.0), (1.0, 1.0, 1.0), (-1.0, 2.915, 1.0), (-1.0, 2.915, -1.0), (1.0, 2.915, -1.0), (1.0, 2.915, 1.0), (-2.747, 1.0, -1.0), (-2.747, -1.0, -1.0), (-2.747, -1.0, 1.0), (-2.747, 1.0, 1.0)], [], [(1, 3, 15, 14), (6, 2, 9, 10), (6, 7, 5, 4), (4, 5, 1, 0), (2, 6, 4, 0), (7, 3, 1, 5), (9, 8, 11, 10), (3, 7, 11, 8), (2, 3, 8, 9), (7, 6, 10, 11), (13, 14, 15, 12), (2, 0, 13, 12), (3, 2, 12, 15), (0, 1, 14, 13)])
me_cube_004.use_remesh_preserve_volume = False
me_cube_004.use_remesh_preserve_attributes = False
me_cube_004.use_mirror_vertex_groups = False
me_cube_004.update()
me_cylinder_004 = bpy.data.meshes.new('Cylinder.004')
me_cylinder_004.from_pydata([(1.959e-07, 0.3048, 0.0), (1.959e-07, 0.3048, 0.6096), (0.02988, 0.3033, 0.0), (0.02988, 0.3033, 0.6096), (0.05946, 0.2989, 0.0), (0.05946, 0.2989, 0.6096), (0.08848, 0.2917, 0.0), (0.08848, 0.2917, 0.6096), (0.1166, 0.2816, 0.0), (0.1166, 0.2816, 0.6096), (0.1437, 0.2688, 0.0), (0.1437, 0.2688, 0.6096), (0.1693, 0.2534, 0.0), (0.1693, 0.2534, 0.6096), (0.1934, 0.2356, 0.0), (0.1934, 0.2356, 0.6096), (0.2155, 0.2155, 0.0), (0.2155, 0.2155, 0.6096), (0.2356, 0.1934, 0.0), (0.2356, 0.1934, 0.6096), (0.2534, 0.1693, 0.0), (0.2534, 0.1693, 0.6096), (0.2688, 0.1437, 0.0), (0.2688, 0.1437, 0.6096), (0.2816, 0.1166, 0.0), (0.2816, 0.1166, 0.6096), (0.2917, 0.08848, 0.0), (0.2917, 0.08848, 0.6096), (0.2989, 0.05946, 0.0), (0.2989, 0.05946, 0.6096), (0.3033, 0.02988, 0.0), (0.3033, 0.02988, 0.6096), (0.3048, 2.298e-08, 0.0), (0.3048, 2.298e-08, 0.6096), (0.3033, -0.02988, 0.0), (0.3033, -0.02988, 0.6096), (0.2989, -0.05946, 0.0), (0.2989, -0.05946, 0.6096), (0.2917, -0.08848, 0.0), (0.2917, -0.08848, 0.6096), (0.2816, -0.1166, 0.0), (0.2816, -0.1166, 0.6096), (0.2688, -0.1437, 0.0), (0.2688, -0.1437, 0.6096), (0.2534, -0.1693, 0.0), (0.2534, -0.1693, 0.6096), (0.2356, -0.1934, 0.0), (0.2356, -0.1934, 0.6096), (0.2155, -0.2155, 0.0), (0.2155, -0.2155, 0.6096), (0.1934, -0.2356, 0.0), (0.1934, -0.2356, 0.6096), (0.1693, -0.2534, 0.0), (0.1693, -0.2534, 0.6096), (0.1437, -0.2688, 0.0), (0.1437, -0.2688, 0.6096), (0.1166, -0.2816, 0.0), (0.1166, -0.2816, 0.6096), (0.08848, -0.2917, 0.0), (0.08848, -0.2917, 0.6096), (0.05946, -0.2989, 0.0), (0.05946, -0.2989, 0.6096), (0.02988, -0.3033, 0.0), (0.02988, -0.3033, 0.6096), (-4.876e-08, -0.3048, 0.0), (-4.876e-08, -0.3048, 0.6096), (-0.02988, -0.3033, 0.0), (-0.02988, -0.3033, 0.6096), (-0.05946, -0.2989, 0.0), (-0.05946, -0.2989, 0.6096), (-0.08848, -0.2917, 0.0), (-0.08848, -0.2917, 0.6096), (-0.1166, -0.2816, 0.0), (-0.1166, -0.2816, 0.6096), (-0.1437, -0.2688, 0.0), (-0.1437, -0.2688, 0.6096), (-0.1693, -0.2534, 0.0), (-0.1693, -0.2534, 0.6096), (-0.1934, -0.2356, 0.0), (-0.1934, -0.2356, 0.6096), (-0.2155, -0.2155, 0.0), (-0.2155, -0.2155, 0.6096), (-0.2356, -0.1934, 0.0), (-0.2356, -0.1934, 0.6096), (-0.2534, -0.1693, 0.0), (-0.2534, -0.1693, 0.6096), (-0.2688, -0.1437, 0.0), (-0.2688, -0.1437, 0.6096), (-0.2816, -0.1166, 0.0), (-0.2816, -0.1166, 0.6096), (-0.2917, -0.08848, 0.0), (-0.2917, -0.08848, 0.6096), (-0.2989, -0.05946, 0.0), (-0.2989, -0.05946, 0.6096), (-0.3033, -0.02988, 0.0), (-0.3033, -0.02988, 0.6096), (-0.3048, -6.906e-08, 0.0), (-0.3048, -6.906e-08, 0.6096), (-0.3033, 0.02988, 0.0), (-0.3033, 0.02988, 0.6096), (-0.2989, 0.05946, 0.0), (-0.2989, 0.05946, 0.6096), (-0.2917, 0.08848, 0.0), (-0.2917, 0.08848, 0.6096), (-0.2816, 0.1166, 0.0), (-0.2816, 0.1166, 0.6096), (-0.2688, 0.1437, 0.0), (-0.2688, 0.1437, 0.6096), (-0.2534, 0.1693, 0.0), (-0.2534, 0.1693, 0.6096), (-0.2356, 0.1934, 0.0), (-0.2356, 0.1934, 0.6096), (-0.2155, 0.2155, 0.0), (-0.2155, 0.2155, 0.6096), (-0.1934, 0.2356, 0.0), (-0.1934, 0.2356, 0.6096), (-0.1693, 0.2534, 0.0), (-0.1693, 0.2534, 0.6096), (-0.1437, 0.2688, 0.0), (-0.1437, 0.2688, 0.6096), (-0.1166, 0.2816, 0.0), (-0.1166, 0.2816, 0.6096), (-0.08848, 0.2917, 0.0), (-0.08848, 0.2917, 0.6096), (-0.05946, 0.2989, 0.0), (-0.05946, 0.2989, 0.6096), (-0.02988, 0.3033, 0.0), (-0.02988, 0.3033, 0.6096)], [], [(0, 1, 3, 2), (2, 3, 5, 4), (4, 5, 7, 6), (6, 7, 9, 8), (8, 9, 11, 10), (10, 11, 13, 12), (12, 13, 15, 14), (14, 15, 17, 16), (16, 17, 19, 18), (18, 19, 21, 20), (20, 21, 23, 22), (22, 23, 25, 24), (24, 25, 27, 26), (26, 27, 29, 28), (28, 29, 31, 30), (30, 31, 33, 32), (32, 33, 35, 34), (34, 35, 37, 36), (36, 37, 39, 38), (38, 39, 41, 40), (40, 41, 43, 42), (42, 43, 45, 44), (44, 45, 47, 46), (46, 47, 49, 48), (48, 49, 51, 50), (50, 51, 53, 52), (52, 53, 55, 54), (54, 55, 57, 56), (56, 57, 59, 58), (58, 59, 61, 60), (60, 61, 63, 62), (62, 63, 65, 64), (64, 65, 67, 66), (66, 67, 69, 68), (68, 69, 71, 70), (70, 71, 73, 72), (72, 73, 75, 74), (74, 75, 77, 76), (76, 77, 79, 78), (78, 79, 81, 80), (80, 81, 83, 82), (82, 83, 85, 84), (84, 85, 87, 86), (86, 87, 89, 88), (88, 89, 91, 90), (90, 91, 93, 92), (92, 93, 95, 94), (94, 95, 97, 96), (96, 97, 99, 98), (98, 99, 101, 100), (100, 101, 103, 102), (102, 103, 105, 104), (104, 105, 107, 106), (106, 107, 109, 108), (108, 109, 111, 110), (110, 111, 113, 112), (112, 113, 115, 114), (114, 115, 117, 116), (116, 117, 119, 118), (118, 119, 121, 120), (120, 121, 123, 122), (122, 123, 125, 124), (3, 1, 127, 125, 123, 121, 119, 117, 115, 113, 111, 109, 107, 105, 103, 101, 99, 97, 95, 93, 91, 89, 87, 85, 83, 81, 79, 77, 75, 73, 71, 69, 67, 65, 63, 61, 59, 57, 55, 53, 51, 49, 47, 45, 43, 41, 39, 37, 35, 33, 31, 29, 27, 25, 23, 21, 19, 17, 15, 13, 11, 9, 7, 5), (124, 125, 127, 126), (126, 127, 1, 0), (0, 2, 4, 6, 8, 10, 12, 14, 16, 18, 20, 22, 24, 26, 28, 30, 32, 34, 36, 38, 40, 42, 44, 46, 48, 50, 52, 54, 56, 58, 60, 62, 64, 66, 68, 70, 72, 74, 76, 78, 80, 82, 84, 86, 88, 90, 92, 94, 96, 98, 100, 102, 104, 106, 108, 110, 112, 114, 116, 118, 120, 122, 124, 126)])
me_cylinder_004.use_remesh_preserve_volume = False
me_cylinder_004.use_remesh_preserve_attributes = False
me_cylinder_004.use_mirror_vertex_groups = False
me_cylinder_004.update()
me_cylinder_003 = bpy.data.meshes.new('Cylinder.003')
me_cylinder_003.from_pydata([(1.959e-07, 0.3048, 0.0), (1.959e-07, 0.3048, 0.6096), (0.02988, 0.3033, 0.0), (0.02988, 0.3033, 0.6096), (0.05946, 0.2989, 0.0), (0.05946, 0.2989, 0.6096), (0.08848, 0.2917, 0.0), (0.08848, 0.2917, 0.6096), (0.1166, 0.2816, 0.0), (0.1166, 0.2816, 0.6096), (0.1437, 0.2688, 0.0), (0.1437, 0.2688, 0.6096), (0.1693, 0.2534, 0.0), (0.1693, 0.2534, 0.6096), (0.1934, 0.2356, 0.0), (0.1934, 0.2356, 0.6096), (0.2155, 0.2155, 0.0), (0.2155, 0.2155, 0.6096), (0.2356, 0.1934, 0.0), (0.2356, 0.1934, 0.6096), (0.2534, 0.1693, 0.0), (0.2534, 0.1693, 0.6096), (0.2688, 0.1437, 0.0), (0.2688, 0.1437, 0.6096), (0.2816, 0.1166, 0.0), (0.2816, 0.1166, 0.6096), (0.2917, 0.08848, 0.0), (0.2917, 0.08848, 0.6096), (0.2989, 0.05946, 0.0), (0.2989, 0.05946, 0.6096), (0.3033, 0.02988, 0.0), (0.3033, 0.02988, 0.6096), (0.3048, 2.298e-08, 0.0), (0.3048, 2.298e-08, 0.6096), (0.3033, -0.02988, 0.0), (0.3033, -0.02988, 0.6096), (0.2989, -0.05946, 0.0), (0.2989, -0.05946, 0.6096), (0.2917, -0.08848, 0.0), (0.2917, -0.08848, 0.6096), (0.2816, -0.1166, 0.0), (0.2816, -0.1166, 0.6096), (0.2688, -0.1437, 0.0), (0.2688, -0.1437, 0.6096), (0.2534, -0.1693, 0.0), (0.2534, -0.1693, 0.6096), (0.2356, -0.1934, 0.0), (0.2356, -0.1934, 0.6096), (0.2155, -0.2155, 0.0), (0.2155, -0.2155, 0.6096), (0.1934, -0.2356, 0.0), (0.1934, -0.2356, 0.6096), (0.1693, -0.2534, 0.0), (0.1693, -0.2534, 0.6096), (0.1437, -0.2688, 0.0), (0.1437, -0.2688, 0.6096), (0.1166, -0.2816, 0.0), (0.1166, -0.2816, 0.6096), (0.08848, -0.2917, 0.0), (0.08848, -0.2917, 0.6096), (0.05946, -0.2989, 0.0), (0.05946, -0.2989, 0.6096), (0.02988, -0.3033, 0.0), (0.02988, -0.3033, 0.6096), (-4.876e-08, -0.3048, 0.0), (-4.876e-08, -0.3048, 0.6096), (-0.02988, -0.3033, 0.0), (-0.02988, -0.3033, 0.6096), (-0.05946, -0.2989, 0.0), (-0.05946, -0.2989, 0.6096), (-0.08848, -0.2917, 0.0), (-0.08848, -0.2917, 0.6096), (-0.1166, -0.2816, 0.0), (-0.1166, -0.2816, 0.6096), (-0.1437, -0.2688, 0.0), (-0.1437, -0.2688, 0.6096), (-0.1693, -0.2534, 0.0), (-0.1693, -0.2534, 0.6096), (-0.1934, -0.2356, 0.0), (-0.1934, -0.2356, 0.6096), (-0.2155, -0.2155, 0.0), (-0.2155, -0.2155, 0.6096), (-0.2356, -0.1934, 0.0), (-0.2356, -0.1934, 0.6096), (-0.2534, -0.1693, 0.0), (-0.2534, -0.1693, 0.6096), (-0.2688, -0.1437, 0.0), (-0.2688, -0.1437, 0.6096), (-0.2816, -0.1166, 0.0), (-0.2816, -0.1166, 0.6096), (-0.2917, -0.08848, 0.0), (-0.2917, -0.08848, 0.6096), (-0.2989, -0.05946, 0.0), (-0.2989, -0.05946, 0.6096), (-0.3033, -0.02988, 0.0), (-0.3033, -0.02988, 0.6096), (-0.3048, -6.906e-08, 0.0), (-0.3048, -6.906e-08, 0.6096), (-0.3033, 0.02988, 0.0), (-0.3033, 0.02988, 0.6096), (-0.2989, 0.05946, 0.0), (-0.2989, 0.05946, 0.6096), (-0.2917, 0.08848, 0.0), (-0.2917, 0.08848, 0.6096), (-0.2816, 0.1166, 0.0), (-0.2816, 0.1166, 0.6096), (-0.2688, 0.1437, 0.0), (-0.2688, 0.1437, 0.6096), (-0.2534, 0.1693, 0.0), (-0.2534, 0.1693, 0.6096), (-0.2356, 0.1934, 0.0), (-0.2356, 0.1934, 0.6096), (-0.2155, 0.2155, 0.0), (-0.2155, 0.2155, 0.6096), (-0.1934, 0.2356, 0.0), (-0.1934, 0.2356, 0.6096), (-0.1693, 0.2534, 0.0), (-0.1693, 0.2534, 0.6096), (-0.1437, 0.2688, 0.0), (-0.1437, 0.2688, 0.6096), (-0.1166, 0.2816, 0.0), (-0.1166, 0.2816, 0.6096), (-0.08848, 0.2917, 0.0), (-0.08848, 0.2917, 0.6096), (-0.05946, 0.2989, 0.0), (-0.05946, 0.2989, 0.6096), (-0.02988, 0.3033, 0.0), (-0.02988, 0.3033, 0.6096)], [], [(0, 1, 3, 2), (2, 3, 5, 4), (4, 5, 7, 6), (6, 7, 9, 8), (8, 9, 11, 10), (10, 11, 13, 12), (12, 13, 15, 14), (14, 15, 17, 16), (16, 17, 19, 18), (18, 19, 21, 20), (20, 21, 23, 22), (22, 23, 25, 24), (24, 25, 27, 26), (26, 27, 29, 28), (28, 29, 31, 30), (30, 31, 33, 32), (32, 33, 35, 34), (34, 35, 37, 36), (36, 37, 39, 38), (38, 39, 41, 40), (40, 41, 43, 42), (42, 43, 45, 44), (44, 45, 47, 46), (46, 47, 49, 48), (48, 49, 51, 50), (50, 51, 53, 52), (52, 53, 55, 54), (54, 55, 57, 56), (56, 57, 59, 58), (58, 59, 61, 60), (60, 61, 63, 62), (62, 63, 65, 64), (64, 65, 67, 66), (66, 67, 69, 68), (68, 69, 71, 70), (70, 71, 73, 72), (72, 73, 75, 74), (74, 75, 77, 76), (76, 77, 79, 78), (78, 79, 81, 80), (80, 81, 83, 82), (82, 83, 85, 84), (84, 85, 87, 86), (86, 87, 89, 88), (88, 89, 91, 90), (90, 91, 93, 92), (92, 93, 95, 94), (94, 95, 97, 96), (96, 97, 99, 98), (98, 99, 101, 100), (100, 101, 103, 102), (102, 103, 105, 104), (104, 105, 107, 106), (106, 107, 109, 108), (108, 109, 111, 110), (110, 111, 113, 112), (112, 113, 115, 114), (114, 115, 117, 116), (116, 117, 119, 118), (118, 119, 121, 120), (120, 121, 123, 122), (122, 123, 125, 124), (3, 1, 127, 125, 123, 121, 119, 117, 115, 113, 111, 109, 107, 105, 103, 101, 99, 97, 95, 93, 91, 89, 87, 85, 83, 81, 79, 77, 75, 73, 71, 69, 67, 65, 63, 61, 59, 57, 55, 53, 51, 49, 47, 45, 43, 41, 39, 37, 35, 33, 31, 29, 27, 25, 23, 21, 19, 17, 15, 13, 11, 9, 7, 5), (124, 125, 127, 126), (126, 127, 1, 0), (0, 2, 4, 6, 8, 10, 12, 14, 16, 18, 20, 22, 24, 26, 28, 30, 32, 34, 36, 38, 40, 42, 44, 46, 48, 50, 52, 54, 56, 58, 60, 62, 64, 66, 68, 70, 72, 74, 76, 78, 80, 82, 84, 86, 88, 90, 92, 94, 96, 98, 100, 102, 104, 106, 108, 110, 112, 114, 116, 118, 120, 122, 124, 126)])
me_cylinder_003.use_remesh_preserve_volume = False
me_cylinder_003.use_remesh_preserve_attributes = False
me_cylinder_003.use_mirror_vertex_groups = False
me_cylinder_003.update()
me_cube_001 = bpy.data.meshes.new('Cube.001')
me_cube_001.from_pydata([(-1.0, -1.0, 0.0), (-1.0, -1.0, 2.0), (-1.0, 1.0, 0.0), (-1.0, 1.0, 2.0), (1.0, -1.0, 0.0), (1.0, -1.0, 2.0), (1.0, 1.0, 0.0), (1.0, 1.0, 2.0)], [], [(0, 1, 3, 2), (2, 3, 7, 6), (6, 7, 5, 4), (4, 5, 1, 0), (2, 6, 4, 0), (7, 3, 1, 5)])
me_cube_001.use_remesh_preserve_volume = False
me_cube_001.use_remesh_preserve_attributes = False
me_cube_001.use_mirror_vertex_groups = False
me_cube_001.update()
me_cylinder_002 = bpy.data.meshes.new('Cylinder.002')
me_cylinder_002.from_pydata([(1.959e-07, 0.3048, 0.0), (1.959e-07, 0.3048, 0.6096), (0.02988, 0.3033, 0.0), (0.02988, 0.3033, 0.6096), (0.05946, 0.2989, 0.0), (0.05946, 0.2989, 0.6096), (0.08848, 0.2917, 0.0), (0.08848, 0.2917, 0.6096), (0.1166, 0.2816, 0.0), (0.1166, 0.2816, 0.6096), (0.1437, 0.2688, 0.0), (0.1437, 0.2688, 0.6096), (0.1693, 0.2534, 0.0), (0.1693, 0.2534, 0.6096), (0.1934, 0.2356, 0.0), (0.1934, 0.2356, 0.6096), (0.2155, 0.2155, 0.0), (0.2155, 0.2155, 0.6096), (0.2356, 0.1934, 0.0), (0.2356, 0.1934, 0.6096), (0.2534, 0.1693, 0.0), (0.2534, 0.1693, 0.6096), (0.2688, 0.1437, 0.0), (0.2688, 0.1437, 0.6096), (0.2816, 0.1166, 0.0), (0.2816, 0.1166, 0.6096), (0.2917, 0.08848, 0.0), (0.2917, 0.08848, 0.6096), (0.2989, 0.05946, 0.0), (0.2989, 0.05946, 0.6096), (0.3033, 0.02988, 0.0), (0.3033, 0.02988, 0.6096), (0.3048, 2.298e-08, 0.0), (0.3048, 2.298e-08, 0.6096), (0.3033, -0.02988, 0.0), (0.3033, -0.02988, 0.6096), (0.2989, -0.05946, 0.0), (0.2989, -0.05946, 0.6096), (0.2917, -0.08848, 0.0), (0.2917, -0.08848, 0.6096), (0.2816, -0.1166, 0.0), (0.2816, -0.1166, 0.6096), (0.2688, -0.1437, 0.0), (0.2688, -0.1437, 0.6096), (0.2534, -0.1693, 0.0), (0.2534, -0.1693, 0.6096), (0.2356, -0.1934, 0.0), (0.2356, -0.1934, 0.6096), (0.2155, -0.2155, 0.0), (0.2155, -0.2155, 0.6096), (0.1934, -0.2356, 0.0), (0.1934, -0.2356, 0.6096), (0.1693, -0.2534, 0.0), (0.1693, -0.2534, 0.6096), (0.1437, -0.2688, 0.0), (0.1437, -0.2688, 0.6096), (0.1166, -0.2816, 0.0), (0.1166, -0.2816, 0.6096), (0.08848, -0.2917, 0.0), (0.08848, -0.2917, 0.6096), (0.05946, -0.2989, 0.0), (0.05946, -0.2989, 0.6096), (0.02988, -0.3033, 0.0), (0.02988, -0.3033, 0.6096), (-4.876e-08, -0.3048, 0.0), (-4.876e-08, -0.3048, 0.6096), (-0.02988, -0.3033, 0.0), (-0.02988, -0.3033, 0.6096), (-0.05946, -0.2989, 0.0), (-0.05946, -0.2989, 0.6096), (-0.08848, -0.2917, 0.0), (-0.08848, -0.2917, 0.6096), (-0.1166, -0.2816, 0.0), (-0.1166, -0.2816, 0.6096), (-0.1437, -0.2688, 0.0), (-0.1437, -0.2688, 0.6096), (-0.1693, -0.2534, 0.0), (-0.1693, -0.2534, 0.6096), (-0.1934, -0.2356, 0.0), (-0.1934, -0.2356, 0.6096), (-0.2155, -0.2155, 0.0), (-0.2155, -0.2155, 0.6096), (-0.2356, -0.1934, 0.0), (-0.2356, -0.1934, 0.6096), (-0.2534, -0.1693, 0.0), (-0.2534, -0.1693, 0.6096), (-0.2688, -0.1437, 0.0), (-0.2688, -0.1437, 0.6096), (-0.2816, -0.1166, 0.0), (-0.2816, -0.1166, 0.6096), (-0.2917, -0.08848, 0.0), (-0.2917, -0.08848, 0.6096), (-0.2989, -0.05946, 0.0), (-0.2989, -0.05946, 0.6096), (-0.3033, -0.02988, 0.0), (-0.3033, -0.02988, 0.6096), (-0.3048, -6.906e-08, 0.0), (-0.3048, -6.906e-08, 0.6096), (-0.3033, 0.02988, 0.0), (-0.3033, 0.02988, 0.6096), (-0.2989, 0.05946, 0.0), (-0.2989, 0.05946, 0.6096), (-0.2917, 0.08848, 0.0), (-0.2917, 0.08848, 0.6096), (-0.2816, 0.1166, 0.0), (-0.2816, 0.1166, 0.6096), (-0.2688, 0.1437, 0.0), (-0.2688, 0.1437, 0.6096), (-0.2534, 0.1693, 0.0), (-0.2534, 0.1693, 0.6096), (-0.2356, 0.1934, 0.0), (-0.2356, 0.1934, 0.6096), (-0.2155, 0.2155, 0.0), (-0.2155, 0.2155, 0.6096), (-0.1934, 0.2356, 0.0), (-0.1934, 0.2356, 0.6096), (-0.1693, 0.2534, 0.0), (-0.1693, 0.2534, 0.6096), (-0.1437, 0.2688, 0.0), (-0.1437, 0.2688, 0.6096), (-0.1166, 0.2816, 0.0), (-0.1166, 0.2816, 0.6096), (-0.08848, 0.2917, 0.0), (-0.08848, 0.2917, 0.6096), (-0.05946, 0.2989, 0.0), (-0.05946, 0.2989, 0.6096), (-0.02988, 0.3033, 0.0), (-0.02988, 0.3033, 0.6096)], [], [(0, 1, 3, 2), (2, 3, 5, 4), (4, 5, 7, 6), (6, 7, 9, 8), (8, 9, 11, 10), (10, 11, 13, 12), (12, 13, 15, 14), (14, 15, 17, 16), (16, 17, 19, 18), (18, 19, 21, 20), (20, 21, 23, 22), (22, 23, 25, 24), (24, 25, 27, 26), (26, 27, 29, 28), (28, 29, 31, 30), (30, 31, 33, 32), (32, 33, 35, 34), (34, 35, 37, 36), (36, 37, 39, 38), (38, 39, 41, 40), (40, 41, 43, 42), (42, 43, 45, 44), (44, 45, 47, 46), (46, 47, 49, 48), (48, 49, 51, 50), (50, 51, 53, 52), (52, 53, 55, 54), (54, 55, 57, 56), (56, 57, 59, 58), (58, 59, 61, 60), (60, 61, 63, 62), (62, 63, 65, 64), (64, 65, 67, 66), (66, 67, 69, 68), (68, 69, 71, 70), (70, 71, 73, 72), (72, 73, 75, 74), (74, 75, 77, 76), (76, 77, 79, 78), (78, 79, 81, 80), (80, 81, 83, 82), (82, 83, 85, 84), (84, 85, 87, 86), (86, 87, 89, 88), (88, 89, 91, 90), (90, 91, 93, 92), (92, 93, 95, 94), (94, 95, 97, 96), (96, 97, 99, 98), (98, 99, 101, 100), (100, 101, 103, 102), (102, 103, 105, 104), (104, 105, 107, 106), (106, 107, 109, 108), (108, 109, 111, 110), (110, 111, 113, 112), (112, 113, 115, 114), (114, 115, 117, 116), (116, 117, 119, 118), (118, 119, 121, 120), (120, 121, 123, 122), (122, 123, 125, 124), (3, 1, 127, 125, 123, 121, 119, 117, 115, 113, 111, 109, 107, 105, 103, 101, 99, 97, 95, 93, 91, 89, 87, 85, 83, 81, 79, 77, 75, 73, 71, 69, 67, 65, 63, 61, 59, 57, 55, 53, 51, 49, 47, 45, 43, 41, 39, 37, 35, 33, 31, 29, 27, 25, 23, 21, 19, 17, 15, 13, 11, 9, 7, 5), (124, 125, 127, 126), (126, 127, 1, 0), (0, 2, 4, 6, 8, 10, 12, 14, 16, 18, 20, 22, 24, 26, 28, 30, 32, 34, 36, 38, 40, 42, 44, 46, 48, 50, 52, 54, 56, 58, 60, 62, 64, 66, 68, 70, 72, 74, 76, 78, 80, 82, 84, 86, 88, 90, 92, 94, 96, 98, 100, 102, 104, 106, 108, 110, 112, 114, 116, 118, 120, 122, 124, 126)])
me_cylinder_002.use_remesh_preserve_volume = False
me_cylinder_002.use_remesh_preserve_attributes = False
me_cylinder_002.use_mirror_vertex_groups = False
me_cylinder_002.update()
me_cylinder_001 = bpy.data.meshes.new('Cylinder.001')
me_cylinder_001.from_pydata([(1.959e-07, 0.3048, 0.0), (1.959e-07, 0.3048, 0.6096), (0.02988, 0.3033, 0.0), (0.02988, 0.3033, 0.6096), (0.05946, 0.2989, 0.0), (0.05946, 0.2989, 0.6096), (0.08848, 0.2917, 0.0), (0.08848, 0.2917, 0.6096), (0.1166, 0.2816, 0.0), (0.1166, 0.2816, 0.6096), (0.1437, 0.2688, 0.0), (0.1437, 0.2688, 0.6096), (0.1693, 0.2534, 0.0), (0.1693, 0.2534, 0.6096), (0.1934, 0.2356, 0.0), (0.1934, 0.2356, 0.6096), (0.2155, 0.2155, 0.0), (0.2155, 0.2155, 0.6096), (0.2356, 0.1934, 0.0), (0.2356, 0.1934, 0.6096), (0.2534, 0.1693, 0.0), (0.2534, 0.1693, 0.6096), (0.2688, 0.1437, 0.0), (0.2688, 0.1437, 0.6096), (0.2816, 0.1166, 0.0), (0.2816, 0.1166, 0.6096), (0.2917, 0.08848, 0.0), (0.2917, 0.08848, 0.6096), (0.2989, 0.05946, 0.0), (0.2989, 0.05946, 0.6096), (0.3033, 0.02988, 0.0), (0.3033, 0.02988, 0.6096), (0.3048, 2.298e-08, 0.0), (0.3048, 2.298e-08, 0.6096), (0.3033, -0.02988, 0.0), (0.3033, -0.02988, 0.6096), (0.2989, -0.05946, 0.0), (0.2989, -0.05946, 0.6096), (0.2917, -0.08848, 0.0), (0.2917, -0.08848, 0.6096), (0.2816, -0.1166, 0.0), (0.2816, -0.1166, 0.6096), (0.2688, -0.1437, 0.0), (0.2688, -0.1437, 0.6096), (0.2534, -0.1693, 0.0), (0.2534, -0.1693, 0.6096), (0.2356, -0.1934, 0.0), (0.2356, -0.1934, 0.6096), (0.2155, -0.2155, 0.0), (0.2155, -0.2155, 0.6096), (0.1934, -0.2356, 0.0), (0.1934, -0.2356, 0.6096), (0.1693, -0.2534, 0.0), (0.1693, -0.2534, 0.6096), (0.1437, -0.2688, 0.0), (0.1437, -0.2688, 0.6096), (0.1166, -0.2816, 0.0), (0.1166, -0.2816, 0.6096), (0.08848, -0.2917, 0.0), (0.08848, -0.2917, 0.6096), (0.05946, -0.2989, 0.0), (0.05946, -0.2989, 0.6096), (0.02988, -0.3033, 0.0), (0.02988, -0.3033, 0.6096), (-4.876e-08, -0.3048, 0.0), (-4.876e-08, -0.3048, 0.6096), (-0.02988, -0.3033, 0.0), (-0.02988, -0.3033, 0.6096), (-0.05946, -0.2989, 0.0), (-0.05946, -0.2989, 0.6096), (-0.08848, -0.2917, 0.0), (-0.08848, -0.2917, 0.6096), (-0.1166, -0.2816, 0.0), (-0.1166, -0.2816, 0.6096), (-0.1437, -0.2688, 0.0), (-0.1437, -0.2688, 0.6096), (-0.1693, -0.2534, 0.0), (-0.1693, -0.2534, 0.6096), (-0.1934, -0.2356, 0.0), (-0.1934, -0.2356, 0.6096), (-0.2155, -0.2155, 0.0), (-0.2155, -0.2155, 0.6096), (-0.2356, -0.1934, 0.0), (-0.2356, -0.1934, 0.6096), (-0.2534, -0.1693, 0.0), (-0.2534, -0.1693, 0.6096), (-0.2688, -0.1437, 0.0), (-0.2688, -0.1437, 0.6096), (-0.2816, -0.1166, 0.0), (-0.2816, -0.1166, 0.6096), (-0.2917, -0.08848, 0.0), (-0.2917, -0.08848, 0.6096), (-0.2989, -0.05946, 0.0), (-0.2989, -0.05946, 0.6096), (-0.3033, -0.02988, 0.0), (-0.3033, -0.02988, 0.6096), (-0.3048, -6.906e-08, 0.0), (-0.3048, -6.906e-08, 0.6096), (-0.3033, 0.02988, 0.0), (-0.3033, 0.02988, 0.6096), (-0.2989, 0.05946, 0.0), (-0.2989, 0.05946, 0.6096), (-0.2917, 0.08848, 0.0), (-0.2917, 0.08848, 0.6096), (-0.2816, 0.1166, 0.0), (-0.2816, 0.1166, 0.6096), (-0.2688, 0.1437, 0.0), (-0.2688, 0.1437, 0.6096), (-0.2534, 0.1693, 0.0), (-0.2534, 0.1693, 0.6096), (-0.2356, 0.1934, 0.0), (-0.2356, 0.1934, 0.6096), (-0.2155, 0.2155, 0.0), (-0.2155, 0.2155, 0.6096), (-0.1934, 0.2356, 0.0), (-0.1934, 0.2356, 0.6096), (-0.1693, 0.2534, 0.0), (-0.1693, 0.2534, 0.6096), (-0.1437, 0.2688, 0.0), (-0.1437, 0.2688, 0.6096), (-0.1166, 0.2816, 0.0), (-0.1166, 0.2816, 0.6096), (-0.08848, 0.2917, 0.0), (-0.08848, 0.2917, 0.6096), (-0.05946, 0.2989, 0.0), (-0.05946, 0.2989, 0.6096), (-0.02988, 0.3033, 0.0), (-0.02988, 0.3033, 0.6096)], [], [(0, 1, 3, 2), (2, 3, 5, 4), (4, 5, 7, 6), (6, 7, 9, 8), (8, 9, 11, 10), (10, 11, 13, 12), (12, 13, 15, 14), (14, 15, 17, 16), (16, 17, 19, 18), (18, 19, 21, 20), (20, 21, 23, 22), (22, 23, 25, 24), (24, 25, 27, 26), (26, 27, 29, 28), (28, 29, 31, 30), (30, 31, 33, 32), (32, 33, 35, 34), (34, 35, 37, 36), (36, 37, 39, 38), (38, 39, 41, 40), (40, 41, 43, 42), (42, 43, 45, 44), (44, 45, 47, 46), (46, 47, 49, 48), (48, 49, 51, 50), (50, 51, 53, 52), (52, 53, 55, 54), (54, 55, 57, 56), (56, 57, 59, 58), (58, 59, 61, 60), (60, 61, 63, 62), (62, 63, 65, 64), (64, 65, 67, 66), (66, 67, 69, 68), (68, 69, 71, 70), (70, 71, 73, 72), (72, 73, 75, 74), (74, 75, 77, 76), (76, 77, 79, 78), (78, 79, 81, 80), (80, 81, 83, 82), (82, 83, 85, 84), (84, 85, 87, 86), (86, 87, 89, 88), (88, 89, 91, 90), (90, 91, 93, 92), (92, 93, 95, 94), (94, 95, 97, 96), (96, 97, 99, 98), (98, 99, 101, 100), (100, 101, 103, 102), (102, 103, 105, 104), (104, 105, 107, 106), (106, 107, 109, 108), (108, 109, 111, 110), (110, 111, 113, 112), (112, 113, 115, 114), (114, 115, 117, 116), (116, 117, 119, 118), (118, 119, 121, 120), (120, 121, 123, 122), (122, 123, 125, 124), (3, 1, 127, 125, 123, 121, 119, 117, 115, 113, 111, 109, 107, 105, 103, 101, 99, 97, 95, 93, 91, 89, 87, 85, 83, 81, 79, 77, 75, 73, 71, 69, 67, 65, 63, 61, 59, 57, 55, 53, 51, 49, 47, 45, 43, 41, 39, 37, 35, 33, 31, 29, 27, 25, 23, 21, 19, 17, 15, 13, 11, 9, 7, 5), (124, 125, 127, 126), (126, 127, 1, 0), (0, 2, 4, 6, 8, 10, 12, 14, 16, 18, 20, 22, 24, 26, 28, 30, 32, 34, 36, 38, 40, 42, 44, 46, 48, 50, 52, 54, 56, 58, 60, 62, 64, 66, 68, 70, 72, 74, 76, 78, 80, 82, 84, 86, 88, 90, 92, 94, 96, 98, 100, 102, 104, 106, 108, 110, 112, 114, 116, 118, 120, 122, 124, 126)])
me_cylinder_001.use_remesh_preserve_volume = False
me_cylinder_001.use_remesh_preserve_attributes = False
me_cylinder_001.use_mirror_vertex_groups = False
me_cylinder_001.update()
me_cylinder = bpy.data.meshes.new('Cylinder')
me_cylinder.from_pydata([(1.959e-07, 0.3048, 0.0), (1.959e-07, 0.3048, 0.6096), (0.02988, 0.3033, 0.0), (0.02988, 0.3033, 0.6096), (0.05946, 0.2989, 0.0), (0.05946, 0.2989, 0.6096), (0.08848, 0.2917, 0.0), (0.08848, 0.2917, 0.6096), (0.1166, 0.2816, 0.0), (0.1166, 0.2816, 0.6096), (0.1437, 0.2688, 0.0), (0.1437, 0.2688, 0.6096), (0.1693, 0.2534, 0.0), (0.1693, 0.2534, 0.6096), (0.1934, 0.2356, 0.0), (0.1934, 0.2356, 0.6096), (0.2155, 0.2155, 0.0), (0.2155, 0.2155, 0.6096), (0.2356, 0.1934, 0.0), (0.2356, 0.1934, 0.6096), (0.2534, 0.1693, 0.0), (0.2534, 0.1693, 0.6096), (0.2688, 0.1437, 0.0), (0.2688, 0.1437, 0.6096), (0.2816, 0.1166, 0.0), (0.2816, 0.1166, 0.6096), (0.2917, 0.08848, 0.0), (0.2917, 0.08848, 0.6096), (0.2989, 0.05946, 0.0), (0.2989, 0.05946, 0.6096), (0.3033, 0.02988, 0.0), (0.3033, 0.02988, 0.6096), (0.3048, 2.298e-08, 0.0), (0.3048, 2.298e-08, 0.6096), (0.3033, -0.02988, 0.0), (0.3033, -0.02988, 0.6096), (0.2989, -0.05946, 0.0), (0.2989, -0.05946, 0.6096), (0.2917, -0.08848, 0.0), (0.2917, -0.08848, 0.6096), (0.2816, -0.1166, 0.0), (0.2816, -0.1166, 0.6096), (0.2688, -0.1437, 0.0), (0.2688, -0.1437, 0.6096), (0.2534, -0.1693, 0.0), (0.2534, -0.1693, 0.6096), (0.2356, -0.1934, 0.0), (0.2356, -0.1934, 0.6096), (0.2155, -0.2155, 0.0), (0.2155, -0.2155, 0.6096), (0.1934, -0.2356, 0.0), (0.1934, -0.2356, 0.6096), (0.1693, -0.2534, 0.0), (0.1693, -0.2534, 0.6096), (0.1437, -0.2688, 0.0), (0.1437, -0.2688, 0.6096), (0.1166, -0.2816, 0.0), (0.1166, -0.2816, 0.6096), (0.08848, -0.2917, 0.0), (0.08848, -0.2917, 0.6096), (0.05946, -0.2989, 0.0), (0.05946, -0.2989, 0.6096), (0.02988, -0.3033, 0.0), (0.02988, -0.3033, 0.6096), (-4.876e-08, -0.3048, 0.0), (-4.876e-08, -0.3048, 0.6096), (-0.02988, -0.3033, 0.0), (-0.02988, -0.3033, 0.6096), (-0.05946, -0.2989, 0.0), (-0.05946, -0.2989, 0.6096), (-0.08848, -0.2917, 0.0), (-0.08848, -0.2917, 0.6096), (-0.1166, -0.2816, 0.0), (-0.1166, -0.2816, 0.6096), (-0.1437, -0.2688, 0.0), (-0.1437, -0.2688, 0.6096), (-0.1693, -0.2534, 0.0), (-0.1693, -0.2534, 0.6096), (-0.1934, -0.2356, 0.0), (-0.1934, -0.2356, 0.6096), (-0.2155, -0.2155, 0.0), (-0.2155, -0.2155, 0.6096), (-0.2356, -0.1934, 0.0), (-0.2356, -0.1934, 0.6096), (-0.2534, -0.1693, 0.0), (-0.2534, -0.1693, 0.6096), (-0.2688, -0.1437, 0.0), (-0.2688, -0.1437, 0.6096), (-0.2816, -0.1166, 0.0), (-0.2816, -0.1166, 0.6096), (-0.2917, -0.08848, 0.0), (-0.2917, -0.08848, 0.6096), (-0.2989, -0.05946, 0.0), (-0.2989, -0.05946, 0.6096), (-0.3033, -0.02988, 0.0), (-0.3033, -0.02988, 0.6096), (-0.3048, -6.906e-08, 0.0), (-0.3048, -6.906e-08, 0.6096), (-0.3033, 0.02988, 0.0), (-0.3033, 0.02988, 0.6096), (-0.2989, 0.05946, 0.0), (-0.2989, 0.05946, 0.6096), (-0.2917, 0.08848, 0.0), (-0.2917, 0.08848, 0.6096), (-0.2816, 0.1166, 0.0), (-0.2816, 0.1166, 0.6096), (-0.2688, 0.1437, 0.0), (-0.2688, 0.1437, 0.6096), (-0.2534, 0.1693, 0.0), (-0.2534, 0.1693, 0.6096), (-0.2356, 0.1934, 0.0), (-0.2356, 0.1934, 0.6096), (-0.2155, 0.2155, 0.0), (-0.2155, 0.2155, 0.6096), (-0.1934, 0.2356, 0.0), (-0.1934, 0.2356, 0.6096), (-0.1693, 0.2534, 0.0), (-0.1693, 0.2534, 0.6096), (-0.1437, 0.2688, 0.0), (-0.1437, 0.2688, 0.6096), (-0.1166, 0.2816, 0.0), (-0.1166, 0.2816, 0.6096), (-0.08848, 0.2917, 0.0), (-0.08848, 0.2917, 0.6096), (-0.05946, 0.2989, 0.0), (-0.05946, 0.2989, 0.6096), (-0.02988, 0.3033, 0.0), (-0.02988, 0.3033, 0.6096)], [], [(0, 1, 3, 2), (2, 3, 5, 4), (4, 5, 7, 6), (6, 7, 9, 8), (8, 9, 11, 10), (10, 11, 13, 12), (12, 13, 15, 14), (14, 15, 17, 16), (16, 17, 19, 18), (18, 19, 21, 20), (20, 21, 23, 22), (22, 23, 25, 24), (24, 25, 27, 26), (26, 27, 29, 28), (28, 29, 31, 30), (30, 31, 33, 32), (32, 33, 35, 34), (34, 35, 37, 36), (36, 37, 39, 38), (38, 39, 41, 40), (40, 41, 43, 42), (42, 43, 45, 44), (44, 45, 47, 46), (46, 47, 49, 48), (48, 49, 51, 50), (50, 51, 53, 52), (52, 53, 55, 54), (54, 55, 57, 56), (56, 57, 59, 58), (58, 59, 61, 60), (60, 61, 63, 62), (62, 63, 65, 64), (64, 65, 67, 66), (66, 67, 69, 68), (68, 69, 71, 70), (70, 71, 73, 72), (72, 73, 75, 74), (74, 75, 77, 76), (76, 77, 79, 78), (78, 79, 81, 80), (80, 81, 83, 82), (82, 83, 85, 84), (84, 85, 87, 86), (86, 87, 89, 88), (88, 89, 91, 90), (90, 91, 93, 92), (92, 93, 95, 94), (94, 95, 97, 96), (96, 97, 99, 98), (98, 99, 101, 100), (100, 101, 103, 102), (102, 103, 105, 104), (104, 105, 107, 106), (106, 107, 109, 108), (108, 109, 111, 110), (110, 111, 113, 112), (112, 113, 115, 114), (114, 115, 117, 116), (116, 117, 119, 118), (118, 119, 121, 120), (120, 121, 123, 122), (122, 123, 125, 124), (3, 1, 127, 125, 123, 121, 119, 117, 115, 113, 111, 109, 107, 105, 103, 101, 99, 97, 95, 93, 91, 89, 87, 85, 83, 81, 79, 77, 75, 73, 71, 69, 67, 65, 63, 61, 59, 57, 55, 53, 51, 49, 47, 45, 43, 41, 39, 37, 35, 33, 31, 29, 27, 25, 23, 21, 19, 17, 15, 13, 11, 9, 7, 5), (124, 125, 127, 126), (126, 127, 1, 0), (0, 2, 4, 6, 8, 10, 12, 14, 16, 18, 20, 22, 24, 26, 28, 30, 32, 34, 36, 38, 40, 42, 44, 46, 48, 50, 52, 54, 56, 58, 60, 62, 64, 66, 68, 70, 72, 74, 76, 78, 80, 82, 84, 86, 88, 90, 92, 94, 96, 98, 100, 102, 104, 106, 108, 110, 112, 114, 116, 118, 120, 122, 124, 126)])
me_cylinder.use_remesh_preserve_volume = False
me_cylinder.use_remesh_preserve_attributes = False
me_cylinder.use_mirror_vertex_groups = False
me_cylinder.update()
me_cube_003 = bpy.data.meshes.new('Cube.003')
me_cube_003.from_pydata([(-1.0, -1.0, 0.0), (-1.0, -1.0, 2.0), (-1.0, 1.0, 0.0), (-1.0, 1.0, 2.0), (1.0, -1.0, 0.0), (1.0, -1.0, 2.0), (1.0, 1.0, 0.0), (1.0, 1.0, 2.0)], [], [(0, 1, 3, 2), (2, 3, 7, 6), (6, 7, 5, 4), (4, 5, 1, 0), (2, 6, 4, 0), (7, 3, 1, 5)])
me_cube_003.use_remesh_preserve_volume = False
me_cube_003.use_remesh_preserve_attributes = False
me_cube_003.use_mirror_vertex_groups = False
me_cube_003.update()

# ---- objects
ob_cube_005 = bpy.data.objects.new('Cube.005', me_cube_007)
ob_cube_004 = bpy.data.objects.new('Cube.004', me_cube_006)
ob_cylinder_010 = bpy.data.objects.new('Cylinder.010', me_cylinder_010)
ob_cylinder_009 = bpy.data.objects.new('Cylinder.009', me_cylinder_009)
ob_cube_003 = bpy.data.objects.new('Cube.003', me_cube_005)
ob_cylinder_008 = bpy.data.objects.new('Cylinder.008', me_cylinder_008)
ob_cylinder_007 = bpy.data.objects.new('Cylinder.007', me_cylinder_007)
ob_cylinder_006 = bpy.data.objects.new('Cylinder.006', me_cylinder_006)
ob_cylinder_005 = bpy.data.objects.new('Cylinder.005', me_cylinder_005)
ob_cube_002 = bpy.data.objects.new('Cube.002', me_cube_004)
ob_cylinder_004 = bpy.data.objects.new('Cylinder.004', me_cylinder_004)
ob_cylinder_003 = bpy.data.objects.new('Cylinder.003', me_cylinder_003)
ob_cube = bpy.data.objects.new('Cube', me_cube_001)
ob_cylinder_002 = bpy.data.objects.new('Cylinder.002', me_cylinder_002)
ob_cylinder_001 = bpy.data.objects.new('Cylinder.001', me_cylinder_001)
ob_cylinder = bpy.data.objects.new('Cylinder', me_cylinder)
ob_cube_001 = bpy.data.objects.new('Cube.001', me_cube_003)

# ---- transforms, parenting, visibility, modifiers, constraints
ob_cube_005.location = (0.2552, 0.3281, -0.008198)
ob_cube_005.rotation_euler = (0.0, -0.0, 1.571)
ob_cube_005.scale = (0.02155, 0.02155, 0.02155)
ob_cube_005.lineart.crease_threshold = 0.0
ob_cube_004.location = (-0.2478, -0.326, -0.008198)
ob_cube_004.rotation_euler = (0.0, -0.0, -1.571)
ob_cube_004.scale = (0.02155, 0.02155, 0.02155)
ob_cube_004.lineart.crease_threshold = 0.0
ob_cylinder_010.location = (-0.2487, 0.3252, -0.5111)
ob_cylinder_010.rotation_euler = (0.0, -0.0, -3.142)
ob_cylinder_010.scale = (0.0625, 0.0625, 0.8)
ob_cylinder_010.lineart.crease_threshold = 0.0
ob_cylinder_009.location = (-0.2487, 0.3252, 0.007276)
ob_cylinder_009.rotation_euler = (0.0, -0.0, -3.142)
ob_cylinder_009.scale = (0.0625, 0.0625, 0.8)
ob_cylinder_009.lineart.crease_threshold = 0.0
ob_cube_003.location = (-0.2478, 0.3263, -0.008198)
ob_cube_003.rotation_euler = (0.0, -0.0, -3.142)
ob_cube_003.scale = (0.02155, 0.02155, 0.02155)
ob_cube_003.lineart.crease_threshold = 0.0
ob_cylinder_008.location = (-0.2305, 0.3252, -0.008887)
ob_cylinder_008.rotation_euler = (3.142, 1.571, 0.0)
ob_cylinder_008.scale = (0.0625, 0.0625, -0.75)
ob_cylinder_008.lineart.crease_threshold = 0.0
ob_cylinder_007.location = (-0.2513, 0.3252, -0.008887)
ob_cylinder_007.rotation_euler = (1.571, 1.571, 0.0)
ob_cylinder_007.scale = (0.0625, 0.0625, 1.0)
ob_cylinder_007.lineart.crease_threshold = 0.0
ob_cylinder_006.location = (0.2513, -0.3252, -0.008887)
ob_cylinder_006.rotation_euler = (-1.571, 1.571, 0.0)
ob_cylinder_006.scale = (0.0625, 0.0625, 1.0)
ob_cylinder_006.lineart.crease_threshold = 0.0
ob_cylinder_005.location = (0.2305, -0.3252, -0.008887)
ob_cylinder_005.rotation_euler = (-1.344e-07, 1.571, 0.0)
ob_cylinder_005.scale = (0.0625, 0.0625, -0.75)
ob_cylinder_005.lineart.crease_threshold = 0.0
ob_cube_002.location = (0.2478, -0.3263, -0.008198)
ob_cube_002.scale = (0.02155, 0.02155, 0.02155)
ob_cube_002.lineart.crease_threshold = 0.0
ob_cylinder_004.location = (0.2487, -0.3252, 0.007276)
ob_cylinder_004.scale = (0.0625, 0.0625, 0.8)
ob_cylinder_004.lineart.crease_threshold = 0.0
ob_cylinder_003.location = (0.2487, -0.3252, -0.5111)
ob_cylinder_003.scale = (0.0625, 0.0625, 0.8)
ob_cylinder_003.lineart.crease_threshold = 0.0
ob_cube.location = (0.0, 0.0, -0.5182)
ob_cube.scale = (0.2286, 0.3048, 0.5182)
ob_cube.lineart.crease_threshold = 0.0
ob_cylinder_002.location = (0.2487, 0.3242, -0.5111)
ob_cylinder_002.scale = (0.0625, 0.0625, 1.65)
ob_cylinder_002.lineart.crease_threshold = 0.0
ob_cylinder_001.location = (-0.2473, 0.3242, -0.5111)
ob_cylinder_001.scale = (0.0625, 0.0625, 1.65)
ob_cylinder_001.lineart.crease_threshold = 0.0
ob_cylinder.location = (-0.2473, -0.3252, -0.5111)
ob_cylinder.scale = (0.0625, 0.0625, 1.65)
ob_cylinder.lineart.crease_threshold = 0.0
ob_cube_001.location = (0.0, 0.0, -0.5182)
ob_cube_001.scale = (0.2896, 0.3658, 0.003175)
ob_cube_001.lineart.crease_threshold = 0.0

# ---- collection membership
col_collection_1.objects.link(ob_cube_005)
col_collection_1.objects.link(ob_cube_004)
col_collection_1.objects.link(ob_cylinder_010)
col_collection_1.objects.link(ob_cylinder_009)
col_collection_1.objects.link(ob_cube_003)
col_collection_1.objects.link(ob_cylinder_008)
col_collection_1.objects.link(ob_cylinder_007)
col_collection_1.objects.link(ob_cylinder_006)
col_collection_1.objects.link(ob_cylinder_005)
col_collection_1.objects.link(ob_cube_002)
col_collection_1.objects.link(ob_cylinder_004)
col_collection_1.objects.link(ob_cylinder_003)
col_collection_1.objects.link(ob_cube)
col_collection_2.objects.link(ob_cylinder_002)
col_collection_2.objects.link(ob_cylinder_001)
col_collection_2.objects.link(ob_cylinder)
col_collection_3.objects.link(ob_cube_001)

# ---- scene / render settings (as saved in the file)
scene.frame_start = 1; scene.frame_end = 250; scene.frame_set(1)
scene.render.engine = 'BLENDER_EEVEE_NEXT'
scene.render.resolution_percentage = 50
scene.render.dither_intensity = 0.0
scene.cycles.use_denoising = False
scene.cycles.samples = 128
scene.cycles.sampling_pattern = 'TABULATED_SOBOL'
scene.cycles.use_adaptive_sampling = False
scene.cycles.use_light_tree = False
scene.view_settings.view_transform = 'Standard'
bpy.context.view_layer.update()

# ---- added for rendering (the .blend has no active camera and no usable light): camera, sun
cam_auto = bpy.data.cameras.new('AutoCamera')
cam_auto.lens = 50.0
cam_auto.sensor_width = 36.0
cam_auto.clip_end = 1000.0
ob_auto_camera = bpy.data.objects.new('AutoCamera', cam_auto)
scene.collection.objects.link(ob_auto_camera)
ob_auto_camera.location = (3.5038, -4.20456, 3.54396)
ob_auto_camera.rotation_euler = (1.09748, -7.21219e-08, 0.694738)
scene.camera = ob_auto_camera
light_auto_sun = bpy.data.lights.new('AutoSun', 'SUN')
light_auto_sun.energy = 3.0
light_auto_sun.angle = 0.0523599
ob_auto_sun = bpy.data.objects.new('AutoSun', light_auto_sun)
scene.collection.objects.link(ob_auto_sun)
ob_auto_sun.rotation_euler = (0.872665, 0.174533, 0.523599)
bpy.context.view_layer.update()
